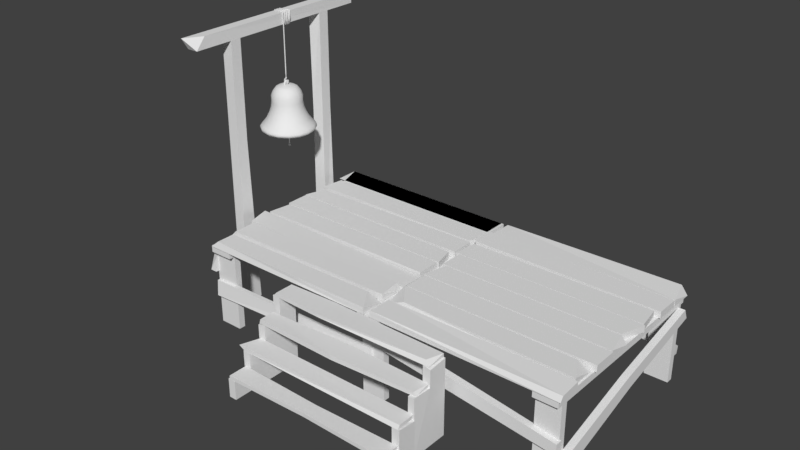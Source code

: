 # Source: Kyl_alusta.blend  (saved by Blender 2.78.0; exported with 4.5.12 LTS)
import bpy
from mathutils import Matrix  # noqa: F401  (used for matrix-valued properties, if any)

bpy.ops.wm.read_factory_settings(use_empty=True)
scene = bpy.context.scene
scene.name = 'Scene'

# ---- collections
col_collection_1 = bpy.data.collections.new('Collection 1'); scene.collection.children.link(col_collection_1)

# ---- world
world_world = bpy.data.worlds.new('World'); scene.world = world_world
world_world.color = (0.05088, 0.05088, 0.05088)
world_world.use_sun_shadow = False
world_world.sun_shadow_jitter_overblur = 0.0
world_world.cycles.sampling_method = 'MANUAL'

# ---- meshes
me_cube_002 = bpy.data.meshes.new('Cube.002')
me_cube_002.from_pydata([(-225.3, 25.0, -8.801), (225.3, 25.0, -4.732), (-225.3, -25.0, -4.732), (211.4, -17.23, 4.732), (225.3, -25.0, -4.732), (-218.7, -25.0, 4.732), (225.3, 25.0, 4.732), (-218.7, 25.0, 4.732), (-87.82, -30.66, 3.888), (-87.82, 31.44, 3.888), (-87.82, 31.44, -3.888), (-87.82, -30.66, -3.888)], [], [(0, 2, 5, 7), (10, 1, 4, 11), (9, 8, 3, 6), (4, 1, 6, 3), (11, 4, 3, 8), (10, 0, 7, 9), (1, 10, 9, 6), (2, 11, 8, 5), (7, 5, 8, 9), (0, 10, 11, 2)])
me_cube_002.use_remesh_preserve_volume = False
me_cube_002.use_remesh_preserve_attributes = False
me_cube_002.use_mirror_vertex_groups = False
me_cube_002.update()
me_cube_001 = bpy.data.meshes.new('Cube.001')
me_cube_001.from_pydata([(229.5, 50.0, 94.56), (229.5, 50.0, 50.0), (-229.5, -50.0, -50.0), (229.5, -50.0, 0.0), (229.5, 100.0, 100.0), (-229.5, -100.0, -50.0), (-229.5, 100.0, -100.0), (209.5, 0.0, -100.0), (229.5, 0.0, -5.067), (-209.5, 0.0, 0.0), (227.4, 0.0, 50.0), (-229.5, 0.0, -100.0), (-229.5, 50.0, -100.0), (229.5, -100.0, -100.0), (229.5, -100.0, -50.0), (229.5, 100.0, -100.0), (209.5, -50.0, -100.0), (209.5, 50.0, 100.0), (229.5, 50.0, -100.0), (-229.5, 100.0, 94.76), (-209.5, -50.0, 0.0), (-209.5, 0.0, 50.0), (-229.5, 50.0, 100.0), (-229.5, -100.0, -100.0), (209.5, -50.0, -50.0), (-209.5, 50.0, 50.0), (-209.5, -50.0, -100.0), (-209.5, -100.0, -100.0), (-209.5, 50.0, 100.0), (-209.5, 100.0, 100.0), (209.5, 50.0, -100.0), (209.5, 100.0, -100.0), (209.5, -100.0, -50.0), (209.5, -100.0, -100.0), (-209.5, 50.0, -100.0), (-209.5, 0.0, -100.0), (-229.5, -50.0, -100.0), (-229.5, 50.0, 50.0), (211.6, 0.0, 50.0), (209.5, 0.0, 0.0), (229.5, -50.0, -50.0), (-229.5, 0.0, 44.76), (-229.5, 0.0, 0.0), (-209.5, 100.0, -100.0), (-209.5, -100.0, -50.0), (209.5, 100.0, 100.0), (-229.5, -50.0, 0.0), (209.5, -50.0, 0.0), (-209.5, -50.0, -50.0), (209.5, 50.0, 50.0), (229.5, 0.0, -100.0), (229.5, -50.0, -100.0)], [], [(34, 28, 22, 12), (31, 30, 17, 45), (16, 33, 32, 24), (7, 38, 49, 30), (16, 47, 39, 7), (34, 25, 21, 35), (20, 26, 35, 9), (27, 26, 48, 44), (48, 26, 36, 2), (35, 11, 12, 34), (44, 48, 2, 5), (29, 28, 34, 43), (33, 13, 14, 32), (32, 14, 40, 24), (47, 3, 8, 39), (49, 1, 18, 30), (31, 15, 18, 30), (25, 37, 41, 21), (28, 29, 19, 22), (30, 18, 0, 17), (26, 27, 23, 36), (45, 4, 15, 31), (24, 40, 51, 16), (17, 0, 4, 45), (27, 44, 5, 23), (35, 11, 42, 9), (16, 51, 13, 33), (43, 34, 12, 6), (20, 46, 36, 26), (30, 18, 50, 7), (21, 41, 11, 35), (9, 42, 46, 20), (26, 36, 11, 35), (34, 12, 37, 25), (39, 8, 50, 7), (7, 50, 51, 16), (16, 51, 3, 47), (38, 10, 1, 49), (29, 43, 6, 19), (7, 50, 10, 38), (19, 6, 12, 22), (23, 5, 2, 36), (46, 42, 11, 36), (12, 11, 41, 37), (51, 50, 8, 3), (50, 18, 1, 10), (51, 40, 14, 13), (15, 4, 0, 18)])
me_cube_001.use_remesh_preserve_volume = False
me_cube_001.use_remesh_preserve_attributes = False
me_cube_001.use_mirror_vertex_groups = False
me_cube_001.update()
me_plane_006 = bpy.data.meshes.new('Plane.006')
me_plane_006.from_pydata([(46.66, 12.5, 6.756), (-49.64, 12.5, 4.43), (50.0, -12.5, 4.43), (-50.0, -12.5, 4.43), (50.0, 12.5, -4.43), (-50.0, 12.5, -4.43), (50.0, -12.5, -4.43), (-50.0, -12.5, -4.43)], [], [(1, 3, 2, 0), (5, 4, 6, 7), (0, 4, 5, 1), (2, 6, 4, 0), (3, 7, 6, 2), (1, 5, 7, 3)])
me_plane_006.use_remesh_preserve_volume = False
me_plane_006.use_remesh_preserve_attributes = False
me_plane_006.use_mirror_vertex_groups = False
me_plane_006.update()
me_plane = bpy.data.meshes.new('Plane')
me_plane.from_pydata([], [], [])
me_plane.use_remesh_preserve_volume = False
me_plane.use_remesh_preserve_attributes = False
me_plane.use_mirror_vertex_groups = False
me_plane.update()
me_plane_003 = bpy.data.meshes.new('Plane.003')
me_plane_003.from_pydata([(-28.22, 100.5, 1677.0), (-28.22, 104.1, 1668.0), (-28.22, 112.9, 1665.0), (-28.22, 121.6, 1668.0), (-28.22, 125.2, 1677.0), (-28.22, 121.6, 1686.0), (-28.22, 112.9, 1689.0), (-28.22, 104.1, 1686.0), (961.8, 100.5, 1677.0), (975.1, 99.95, 1690.0), (961.8, 112.9, 1665.0), (975.1, 125.8, 1664.0), (961.8, 125.2, 1677.0), (961.8, 121.6, 1686.0), (961.8, 112.9, 1689.0), (975.1, 99.95, 1664.0), (975.1, 112.9, 1695.0), (961.8, 104.1, 1668.0), (975.1, 125.8, 1690.0), (961.8, 121.6, 1668.0), (975.1, 131.1, 1677.0), (975.1, 112.9, 1659.0), (975.1, 94.59, 1677.0), (961.8, 104.1, 1686.0), (996.6, 98.48, 1691.0), (996.6, 127.3, 1663.0), (996.6, 98.48, 1663.0), (996.6, 112.9, 1697.0), (996.6, 127.3, 1691.0), (996.6, 133.2, 1677.0), (996.6, 112.9, 1657.0), (996.6, 92.52, 1677.0), (1001.0, 103.0, 1687.0), (1001.0, 122.8, 1667.0), (1001.0, 103.0, 1667.0), (1001.0, 112.9, 1691.0), (1001.0, 122.8, 1687.0), (1001.0, 126.9, 1677.0), (1001.0, 112.9, 1663.0), (1001.0, 98.87, 1677.0), (-1364.0, 97.4, 1676.0), (-1373.0, 105.3, 1685.0), (-1380.0, 109.9, 1673.0), (-1371.0, 102.1, 1664.0), (-1367.0, 100.4, 1683.0), (-1378.0, 109.2, 1680.0), (-1377.0, 107.0, 1666.0), (-1365.0, 98.11, 1668.0), (-232.9, 106.6, 1677.0), (-232.9, 107.7, 1674.0), (-232.9, 110.3, 1673.0), (-232.9, 112.9, 1674.0), (-232.9, 114.0, 1677.0), (-232.9, 112.9, 1680.0), (-232.9, 110.3, 1681.0), (-232.9, 107.7, 1680.0), (-337.6, 102.9, 1684.0), (-337.6, 99.79, 1677.0), (-337.6, 117.7, 1684.0), (-337.6, 110.3, 1688.0), (-337.6, 117.7, 1670.0), (-337.6, 120.8, 1677.0), (-337.6, 102.9, 1670.0), (-337.6, 110.3, 1666.0), (-127.4, 45.82, 1677.0), (-127.4, 50.92, 1651.0), (-127.4, 65.46, 1630.0), (-127.4, 87.21, 1615.0), (-127.4, 112.9, 1610.0), (-127.4, 138.5, 1615.0), (-127.4, 160.3, 1630.0), (-127.4, 174.8, 1651.0), (-127.4, 179.9, 1677.0), (-127.4, 174.8, 1703.0), (-127.4, 160.3, 1724.0), (-127.4, 138.5, 1739.0), (-127.4, 112.9, 1744.0), (-127.4, 87.21, 1739.0), (-127.4, 65.46, 1724.0), (-127.4, 50.92, 1703.0), (-84.56, -75.14, 1677.0), (-84.56, -60.83, 1605.0), (-84.56, -20.08, 1544.0), (-84.56, 40.92, 1503.0), (-84.56, 112.9, 1489.0), (-84.56, 184.8, 1503.0), (-84.56, 245.8, 1544.0), (-84.56, 286.6, 1605.0), (-84.56, 300.9, 1677.0), (-84.56, 286.6, 1749.0), (-84.56, 245.8, 1810.0), (-84.56, 184.8, 1851.0), (-84.56, 112.9, 1865.0), (-84.56, 40.92, 1851.0), (-84.56, -20.08, 1810.0), (-84.56, -60.83, 1749.0), (-106.0, 217.5, 1572.0), (-106.0, 249.5, 1620.0), (-106.0, 8.271, 1782.0), (-106.0, -23.79, 1734.0), (-106.0, 260.8, 1677.0), (-106.0, -35.05, 1677.0), (-106.0, -23.79, 1620.0), (-106.0, 249.5, 1734.0), (-106.0, 8.271, 1572.0), (-106.0, 217.5, 1782.0), (-106.0, 56.26, 1540.0), (-106.0, 169.5, 1814.0), (-106.0, 112.9, 1529.0), (-106.0, 112.9, 1825.0), (-106.0, 169.5, 1540.0), (-106.0, 56.26, 1814.0), (-18.84, -128.5, 1677.0), (-18.84, -110.2, 1585.0), (-18.84, -57.83, 1506.0), (-18.84, 20.49, 1454.0), (-18.84, 112.9, 1436.0), (-18.84, 205.2, 1454.0), (-18.84, 283.6, 1506.0), (-18.84, 335.9, 1585.0), (-18.84, 354.3, 1677.0), (-18.84, 335.9, 1769.0), (-18.84, 283.6, 1848.0), (-18.84, 205.2, 1900.0), (-18.84, 112.9, 1918.0), (-18.84, 20.49, 1900.0), (-18.84, -57.83, 1848.0), (-18.84, -110.2, 1769.0), (55.45, -160.3, 1677.0), (55.45, -139.6, 1572.0), (55.45, -80.33, 1484.0), (55.45, 8.311, 1425.0), (55.45, 112.9, 1404.0), (55.45, 217.4, 1425.0), (55.45, 306.1, 1484.0), (55.45, 365.3, 1572.0), (55.45, 386.1, 1677.0), (55.45, 365.3, 1782.0), (55.45, 306.1, 1870.0), (55.45, 217.4, 1929.0), (55.45, 112.9, 1950.0), (55.45, 8.311, 1929.0), (55.45, -80.33, 1870.0), (55.45, -139.6, 1782.0), (162.6, -160.3, 1677.0), (162.6, -139.6, 1572.0), (162.6, -80.33, 1484.0), (162.6, 8.311, 1425.0), (162.6, 112.9, 1404.0), (162.6, 217.4, 1425.0), (162.6, 306.1, 1484.0), (162.6, 365.3, 1572.0), (162.6, 386.1, 1677.0), (162.6, 365.3, 1782.0), (162.6, 306.1, 1870.0), (162.6, 217.4, 1929.0), (162.6, 112.9, 1950.0), (162.6, 8.311, 1929.0), (162.6, -80.33, 1870.0), (162.6, -139.6, 1782.0), (682.6, -335.7, 1677.0), (682.6, -301.6, 1505.0), (682.6, -204.3, 1360.0), (682.6, -58.8, 1263.0), (682.6, 112.9, 1228.0), (682.6, 284.5, 1263.0), (682.6, 430.1, 1360.0), (682.6, 527.3, 1505.0), (682.6, 561.5, 1677.0), (682.6, 527.3, 1849.0), (682.6, 430.1, 1994.0), (682.6, 284.5, 2091.0), (682.6, 112.9, 2126.0), (682.6, -58.8, 2091.0), (682.6, -204.3, 1994.0), (682.6, -301.6, 1849.0), (264.0, 315.3, 1879.0), (264.0, 222.4, 1942.0), (264.0, 3.309, 1413.0), (264.0, 112.9, 1391.0), (264.0, 112.9, 1963.0), (264.0, 222.4, 1413.0), (264.0, 3.309, 1942.0), (264.0, 315.3, 1475.0), (264.0, -89.57, 1879.0), (264.0, 377.4, 1567.0), (264.0, -151.6, 1787.0), (264.0, 399.2, 1677.0), (264.0, -173.4, 1677.0), (264.0, -151.6, 1567.0), (264.0, 377.4, 1787.0), (264.0, -89.57, 1475.0), (347.5, 335.1, 1899.0), (347.5, -7.394, 1387.0), (347.5, -201.4, 1677.0), (347.5, 233.1, 1967.0), (347.5, 112.9, 1363.0), (347.5, 112.9, 1991.0), (347.5, 233.1, 1387.0), (347.5, -7.395, 1967.0), (347.5, 335.1, 1455.0), (347.5, -109.3, 1899.0), (347.5, 403.2, 1557.0), (347.5, -177.5, 1797.0), (347.5, 427.1, 1677.0), (347.5, -177.5, 1557.0), (347.5, 403.2, 1797.0), (347.5, -109.3, 1455.0), (474.9, 379.0, 1943.0), (474.9, -31.17, 1329.0), (474.9, -263.5, 1677.0), (474.9, 256.9, 2025.0), (474.9, 112.9, 1301.0), (474.9, 112.9, 2053.0), (474.9, 256.9, 1329.0), (474.9, -31.17, 2025.0), (474.9, 379.0, 1411.0), (474.9, -153.3, 1943.0), (474.9, 460.6, 1533.0), (474.9, -234.9, 1821.0), (474.9, 489.3, 1677.0), (474.9, -234.9, 1533.0), (474.9, 460.6, 1821.0), (474.9, -153.3, 1411.0), (578.8, 435.7, 2000.0), (578.8, -61.86, 1255.0), (578.8, -343.7, 1677.0), (578.8, 287.6, 2099.0), (578.8, 112.9, 1220.0), (578.8, 112.9, 2134.0), (578.8, 287.6, 1255.0), (578.8, -61.86, 2099.0), (578.8, 435.7, 1354.0), (578.8, -210.0, 2000.0), (578.8, 534.7, 1502.0), (578.8, -309.0, 1852.0), (578.8, 569.4, 1677.0), (578.8, -309.0, 1502.0), (578.8, 534.7, 1852.0), (578.8, -210.0, 1354.0), (609.4, 457.9, 2022.0), (609.4, -73.85, 1226.0), (609.4, -375.1, 1677.0), (609.4, 299.6, 2128.0), (609.4, 112.9, 1189.0), (609.4, 112.9, 2165.0), (609.4, 299.6, 1226.0), (609.4, -73.85, 2128.0), (609.4, 457.9, 1332.0), (609.4, -232.1, 2022.0), (609.4, 563.7, 1490.0), (609.4, -337.9, 1864.0), (609.4, 600.8, 1677.0), (609.4, -337.9, 1490.0), (609.4, 563.7, 1864.0), (609.4, -232.1, 1332.0), (646.0, 456.8, 2021.0), (646.0, -73.28, 1228.0), (646.0, -373.6, 1677.0), (646.0, 299.0, 2126.0), (646.0, 112.9, 1191.0), (646.0, 112.9, 2163.0), (646.0, 299.0, 1228.0), (646.0, -73.28, 2126.0), (646.0, 456.8, 1333.0), (646.0, -231.1, 2021.0), (646.0, 562.3, 1491.0), (646.0, -336.5, 1863.0), (646.0, 599.3, 1677.0), (646.0, -336.5, 1491.0), (646.0, 562.3, 1863.0), (646.0, -231.1, 1333.0), (15.67, 70.08, 1677.0), (15.67, 73.33, 1661.0), (15.67, 82.61, 1647.0), (15.67, 96.49, 1637.0), (15.67, 112.9, 1634.0), (15.67, 129.2, 1637.0), (15.67, 143.1, 1647.0), (15.67, 152.4, 1661.0), (15.67, 155.7, 1677.0), (15.67, 152.4, 1693.0), (15.67, 143.1, 1707.0), (15.67, 129.2, 1717.0), (15.67, 112.9, 1720.0), (15.67, 96.49, 1717.0), (15.67, 82.61, 1707.0), (15.67, 73.33, 1693.0), (43.02, -7.116, 1677.0), (43.02, 2.017, 1631.0), (43.02, 28.03, 1592.0), (43.02, 66.95, 1566.0), (43.02, 112.9, 1557.0), (43.02, 158.8, 1566.0), (43.02, 197.7, 1592.0), (43.02, 223.7, 1631.0), (43.02, 232.8, 1677.0), (43.02, 223.7, 1723.0), (43.02, 197.7, 1762.0), (43.02, 158.8, 1788.0), (43.02, 112.9, 1797.0), (43.02, 66.95, 1788.0), (43.02, 28.03, 1762.0), (43.02, 2.017, 1723.0), (29.34, 179.6, 1610.0), (29.34, 200.1, 1641.0), (29.34, 46.12, 1744.0), (29.34, 25.65, 1713.0), (29.34, 207.3, 1677.0), (29.34, 18.47, 1677.0), (29.34, 25.65, 1641.0), (29.34, 200.1, 1713.0), (29.34, 46.12, 1610.0), (29.34, 179.6, 1744.0), (29.34, 76.74, 1590.0), (29.34, 149.0, 1764.0), (29.34, 112.9, 1583.0), (29.34, 112.9, 1771.0), (29.34, 149.0, 1590.0), (29.34, 76.74, 1764.0), (84.96, -41.19, 1677.0), (84.96, -29.46, 1618.0), (84.96, 3.935, 1568.0), (84.96, 53.91, 1535.0), (84.96, 112.9, 1523.0), (84.96, 171.8, 1535.0), (84.96, 221.8, 1568.0), (84.96, 255.2, 1618.0), (84.96, 266.9, 1677.0), (84.96, 255.2, 1736.0), (84.96, 221.8, 1786.0), (84.96, 171.8, 1819.0), (84.96, 112.9, 1831.0), (84.96, 53.91, 1819.0), (84.96, 3.935, 1786.0), (84.96, -29.46, 1736.0), (132.4, -61.49, 1677.0), (132.4, -48.22, 1610.0), (132.4, -10.42, 1554.0), (132.4, 46.14, 1516.0), (132.4, 112.9, 1503.0), (132.4, 179.6, 1516.0), (132.4, 236.2, 1554.0), (132.4, 274.0, 1610.0), (132.4, 287.2, 1677.0), (132.4, 274.0, 1744.0), (132.4, 236.2, 1800.0), (132.4, 179.6, 1838.0), (132.4, 112.9, 1851.0), (132.4, 46.14, 1838.0), (132.4, -10.42, 1800.0), (132.4, -48.22, 1744.0), (200.7, -61.49, 1677.0), (200.7, -48.22, 1610.0), (200.7, -10.42, 1554.0), (200.7, 46.14, 1516.0), (200.7, 112.9, 1503.0), (200.7, 179.6, 1516.0), (200.7, 236.2, 1554.0), (200.7, 274.0, 1610.0), (200.7, 287.2, 1677.0), (200.7, 274.0, 1744.0), (200.7, 236.2, 1800.0), (200.7, 179.6, 1838.0), (200.7, 112.9, 1851.0), (200.7, 46.14, 1838.0), (200.7, -10.42, 1800.0), (200.7, -48.22, 1744.0), (532.6, -223.5, 1677.0), (532.6, -197.9, 1548.0), (532.6, -125.0, 1439.0), (532.6, -15.86, 1366.0), (532.6, 112.9, 1341.0), (532.6, 241.6, 1366.0), (532.6, 350.7, 1439.0), (532.6, 423.6, 1548.0), (532.6, 449.3, 1677.0), (532.6, 423.6, 1806.0), (532.6, 350.7, 1915.0), (532.6, 241.6, 1988.0), (532.6, 112.9, 2013.0), (532.6, -15.86, 1988.0), (532.6, -125.0, 1915.0), (532.6, -197.9, 1806.0), (265.5, 242.1, 1806.0), (265.5, 182.8, 1846.0), (265.5, 42.95, 1508.0), (265.5, 112.9, 1494.0), (265.5, 112.9, 1860.0), (265.5, 182.8, 1508.0), (265.5, 42.95, 1846.0), (265.5, 242.1, 1548.0), (265.5, -16.32, 1806.0), (265.5, 281.7, 1607.0), (265.5, -55.93, 1747.0), (265.5, 295.6, 1677.0), (265.5, -69.83, 1677.0), (265.5, -55.93, 1607.0), (265.5, 281.7, 1747.0), (265.5, -16.32, 1548.0), (318.7, 254.7, 1819.0), (318.7, 36.12, 1492.0), (318.7, -87.68, 1677.0), (318.7, 189.6, 1862.0), (318.7, 112.9, 1476.0), (318.7, 112.9, 1878.0), (318.7, 189.6, 1492.0), (318.7, 36.12, 1862.0), (318.7, 254.7, 1535.0), (318.7, -28.94, 1819.0), (318.7, 298.2, 1600.0), (318.7, -72.42, 1754.0), (318.7, 313.4, 1677.0), (318.7, -72.42, 1600.0), (318.7, 298.2, 1754.0), (318.7, -28.94, 1535.0), (400.0, 282.7, 1847.0), (400.0, 20.94, 1455.0), (400.0, -127.3, 1677.0), (400.0, 204.8, 1899.0), (400.0, 112.9, 1437.0), (400.0, 112.9, 1917.0), (400.0, 204.8, 1455.0), (400.0, 20.94, 1899.0), (400.0, 282.7, 1507.0), (400.0, -56.98, 1847.0), (400.0, 334.8, 1585.0), (400.0, -109.1, 1769.0), (400.0, 353.1, 1677.0), (400.0, -109.1, 1585.0), (400.0, 334.8, 1769.0), (400.0, -56.98, 1507.0), (466.3, 318.9, 1883.0), (466.3, 1.363, 1408.0), (466.3, -178.5, 1677.0), (466.3, 224.4, 1946.0), (466.3, 112.9, 1386.0), (466.3, 112.9, 1968.0), (466.3, 224.4, 1408.0), (466.3, 1.363, 1946.0), (466.3, 318.9, 1471.0), (466.3, -93.17, 1883.0), (466.3, 382.1, 1566.0), (466.3, -156.3, 1789.0), (466.3, 404.2, 1677.0), (466.3, -156.3, 1566.0), (466.3, 382.1, 1789.0), (466.3, -93.16, 1471.0), (485.9, 321.9, 1886.0), (485.9, -0.2645, 1404.0), (485.9, -182.8, 1677.0), (485.9, 226.0, 1950.0), (485.9, 112.9, 1381.0), (485.9, 112.9, 1973.0), (485.9, 226.0, 1404.0), (485.9, -0.2648, 1950.0), (485.9, 321.9, 1468.0), (485.9, -96.17, 1886.0), (485.9, 386.0, 1564.0), (485.9, -160.3, 1790.0), (485.9, 408.5, 1677.0), (485.9, -160.3, 1564.0), (485.9, 386.0, 1790.0), (485.9, -96.17, 1468.0), (509.2, 332.4, 1897.0), (509.2, -5.927, 1390.0), (509.2, -197.6, 1677.0), (509.2, 231.7, 1964.0), (509.2, 112.9, 1367.0), (509.2, 112.9, 1987.0), (509.2, 231.7, 1390.0), (509.2, -5.927, 1964.0), (509.2, 332.4, 1458.0), (509.2, -106.6, 1897.0), (509.2, 399.7, 1558.0), (509.2, -173.9, 1796.0), (509.2, 423.3, 1677.0), (509.2, -173.9, 1558.0), (509.2, 399.7, 1796.0), (509.2, -106.6, 1458.0), (-206.4, 99.43, 1684.0), (-218.9, 113.0, 1684.0), (-233.3, 120.4, 1684.0), (-252.6, 124.0, 1684.0), (-194.5, 93.24, 1684.0), (-181.4, 95.53, 1684.0), (-166.4, 119.2, 1684.0), (-168.3, 105.4, 1684.0), (-175.2, 136.9, 1684.0), (-203.2, 146.5, 1684.0), (-214.2, 149.8, 1684.0), (-214.7, 157.3, 1684.0), (-205.7, 161.5, 1684.0), (-183.7, 161.7, 1684.0), (-160.0, 157.1, 1684.0), (-140.5, 139.9, 1684.0), (-132.2, 116.2, 1684.0), (-138.9, 86.38, 1684.0), (-153.8, 72.37, 1684.0), (-173.6, 62.49, 1684.0), (-191.7, 61.81, 1684.0), (-214.2, 69.15, 1684.0), (-225.0, 82.24, 1684.0), (-233.0, 94.64, 1684.0), (-241.1, 98.09, 1684.0), (-249.6, 96.25, 1684.0), (-206.4, 99.43, 1670.0), (-218.9, 113.0, 1670.0), (-233.3, 120.4, 1670.0), (-252.6, 124.0, 1670.0), (-194.5, 93.24, 1670.0), (-181.4, 95.53, 1670.0), (-166.4, 119.2, 1670.0), (-168.3, 105.4, 1670.0), (-175.2, 136.9, 1670.0), (-203.2, 146.5, 1670.0), (-214.2, 149.8, 1670.0), (-214.7, 157.3, 1670.0), (-205.7, 161.5, 1670.0), (-183.7, 161.7, 1670.0), (-160.0, 157.1, 1670.0), (-140.5, 139.9, 1670.0), (-132.2, 116.2, 1670.0), (-138.9, 86.38, 1670.0), (-153.8, 72.37, 1670.0), (-173.6, 62.49, 1670.0), (-191.7, 61.81, 1670.0), (-214.2, 69.15, 1670.0), (-225.0, 82.24, 1670.0), (-233.0, 94.64, 1670.0), (-241.1, 98.09, 1670.0), (-249.6, 96.25, 1670.0), (-157.4, 160.4, 1677.0), (-136.4, 141.9, 1677.0), (-164.6, 119.7, 1677.0), (-174.0, 138.5, 1677.0), (-227.2, 79.93, 1677.0), (-235.9, 93.27, 1677.0), (-207.0, 98.68, 1677.0), (-194.4, 92.05, 1677.0), (-127.5, 116.5, 1677.0), (-203.8, 148.7, 1677.0), (-244.5, 96.97, 1677.0), (-220.5, 113.3, 1677.0), (-134.6, 84.38, 1677.0), (-215.6, 152.5, 1677.0), (-249.6, 95.0, 1677.0), (-236.1, 121.3, 1677.0), (-150.7, 69.32, 1677.0), (-216.1, 160.7, 1677.0), (-252.8, 124.9, 1677.0), (-171.9, 58.7, 1677.0), (-206.5, 165.1, 1677.0), (-180.3, 94.52, 1677.0), (-191.4, 57.96, 1677.0), (-182.8, 165.4, 1677.0), (-166.6, 105.1, 1677.0), (-215.6, 65.86, 1677.0), (521.8, 59.99, 1678.0), (499.4, 82.34, 1678.0), (491.2, 112.9, 1678.0), (499.4, 143.4, 1678.0), (521.8, 165.7, 1678.0), (552.3, 51.81, 1678.0), (537.0, 59.99, 1705.0), (525.8, 82.34, 1724.0), (521.8, 112.9, 1731.0), (525.8, 143.4, 1724.0), (537.0, 165.7, 1705.0), (567.5, 59.99, 1705.0), (578.7, 82.34, 1724.0), (582.8, 112.9, 1731.0), (578.7, 143.4, 1724.0), (567.5, 165.7, 1705.0), (582.8, 59.99, 1678.0), (605.2, 82.34, 1678.0), (613.3, 112.9, 1678.0), (605.2, 143.4, 1678.0), (582.8, 165.7, 1678.0), (552.3, 173.9, 1678.0), (567.5, 59.99, 1652.0), (578.7, 82.34, 1632.0), (582.8, 112.9, 1625.0), (578.7, 143.4, 1632.0), (567.5, 165.7, 1652.0), (537.0, 59.99, 1652.0), (525.8, 82.34, 1632.0), (521.8, 112.9, 1625.0), (525.8, 143.4, 1632.0), (537.0, 165.7, 1652.0), (-126.2, 112.9, 1741.0), (-126.2, 100.7, 1737.0), (-126.2, 94.22, 1726.0), (-126.2, 96.47, 1713.0), (-126.2, 106.4, 1705.0), (-126.2, 119.3, 1705.0), (-126.2, 129.3, 1713.0), (-126.2, 131.5, 1726.0), (-126.2, 125.0, 1737.0), (-174.0, 112.9, 1733.0), (-171.7, 100.7, 1729.0), (-166.1, 94.22, 1719.0), (-159.8, 96.47, 1708.0), (-155.6, 106.4, 1701.0), (-155.6, 119.3, 1701.0), (-159.8, 129.3, 1708.0), (-166.1, 131.5, 1719.0), (-171.7, 125.0, 1729.0), (-197.5, 112.9, 1709.0), (-193.7, 100.7, 1707.0), (-184.0, 94.22, 1701.0), (-172.9, 96.47, 1695.0), (-165.7, 106.4, 1691.0), (-165.7, 119.3, 1691.0), (-172.9, 129.3, 1695.0), (-184.0, 131.5, 1701.0), (-193.7, 125.0, 1707.0), (-206.1, 112.9, 1677.0), (-201.7, 100.7, 1677.0), (-190.5, 94.22, 1677.0), (-177.7, 96.47, 1677.0), (-169.4, 106.4, 1677.0), (-169.4, 119.3, 1677.0), (-177.7, 129.3, 1677.0), (-190.5, 131.5, 1677.0), (-201.7, 125.0, 1677.0), (-197.5, 112.9, 1645.0), (-193.7, 100.7, 1647.0), (-184.0, 94.22, 1653.0), (-172.9, 96.47, 1659.0), (-165.7, 106.4, 1663.0), (-165.7, 119.3, 1663.0), (-172.9, 129.3, 1659.0), (-184.0, 131.5, 1653.0), (-193.7, 125.0, 1647.0), (-174.0, 112.9, 1621.0), (-171.7, 100.7, 1625.0), (-166.1, 94.22, 1635.0), (-159.8, 96.47, 1646.0), (-155.6, 106.4, 1653.0), (-155.6, 119.3, 1653.0), (-159.8, 129.3, 1646.0), (-166.1, 131.5, 1635.0), (-171.7, 125.0, 1625.0), (-126.2, 112.9, 1613.0), (-126.2, 100.7, 1617.0), (-126.2, 94.22, 1628.0), (-126.2, 96.47, 1641.0), (-126.2, 106.4, 1649.0), (-126.2, 119.3, 1649.0), (-126.2, 129.3, 1641.0), (-126.2, 131.5, 1628.0), (-126.2, 125.0, 1617.0), (-1316.0, 102.3, 1679.0), (-1323.0, 112.1, 1687.0), (-1329.0, 118.3, 1675.0), (-1321.0, 108.5, 1667.0), (-1318.0, 105.9, 1686.0), (-1327.0, 117.2, 1683.0), (-1326.0, 114.7, 1668.0), (-1317.0, 103.4, 1671.0), (-1358.0, 103.3, 1670.0), (-1364.0, 116.5, 1669.0), (-1365.0, 117.3, 1684.0), (-1358.0, 104.1, 1685.0), (-1361.0, 109.7, 1667.0), (-1366.0, 119.6, 1676.0), (-1362.0, 110.9, 1688.0), (-1356.0, 101.0, 1678.0), (-1366.0, -87.65, 1660.0), (-1377.0, -92.86, 1668.0), (-1382.0, -99.44, 1656.0), (-1371.0, -94.23, 1648.0), (-1370.0, -88.89, 1667.0), (-1382.0, -97.22, 1664.0), (-1378.0, -98.2, 1650.0), (-1366.0, -89.87, 1653.0), (-1363.0, 10.55, 1626.0), (-1370.0, 20.19, 1634.0), (-1377.0, 25.57, 1622.0), (-1370.0, 15.93, 1613.0), (-1365.0, 14.26, 1632.0), (-1375.0, 24.88, 1630.0), (-1375.0, 21.87, 1615.0), (-1365.0, 11.25, 1618.0), (-1365.0, 93.24, 1633.0), (-1371.0, 104.6, 1640.0), (-1378.0, 108.4, 1628.0), (-1372.0, 97.03, 1621.0), (-1366.0, 98.13, 1639.0), (-1376.0, 108.8, 1636.0), (-1376.0, 103.5, 1622.0), (-1367.0, 92.79, 1625.0), (-1258.0, 121.1, 1645.0), (-1251.0, 127.5, 1656.0), (-1243.0, 135.7, 1646.0), (-1251.0, 129.3, 1635.0), (-1256.0, 122.6, 1653.0), (-1245.0, 132.9, 1654.0), (-1246.0, 134.2, 1639.0), (-1256.0, 123.9, 1638.0), (-1167.0, 107.7, 1660.0), (-1157.0, 105.6, 1671.0), (-1146.0, 107.3, 1662.0), (-1155.0, 109.4, 1650.0), (-1164.0, 106.3, 1667.0), (-1149.0, 106.0, 1669.0), (-1148.0, 108.7, 1654.0), (-1163.0, 109.0, 1653.0), (-1160.0, -73.53, 1658.0), (-1156.0, -82.74, 1669.0), (-1146.0, -88.61, 1659.0), (-1150.0, -79.41, 1649.0), (-1160.0, -76.92, 1665.0), (-1150.0, -87.58, 1666.0), (-1146.0, -85.22, 1652.0), (-1156.0, -74.56, 1651.0), (-1169.0, -102.5, 1660.0), (-1165.0, -112.9, 1669.0), (-1155.0, -117.7, 1659.0), (-1160.0, -107.3, 1650.0), (-1169.0, -106.7, 1667.0), (-1159.0, -117.5, 1666.0), (-1155.0, -113.5, 1652.0), (-1166.0, -102.7, 1653.0), (-1338.0, -99.19, 1663.0), (-1349.0, -105.2, 1671.0), (-1353.0, -113.9, 1659.0), (-1342.0, -107.9, 1651.0), (-1342.0, -100.4, 1669.0), (-1353.0, -110.7, 1667.0), (-1348.0, -112.7, 1653.0), (-1338.0, -102.3, 1655.0), (-1365.0, -95.31, 1620.0), (-1368.0, -91.97, 1634.0), (-1383.0, -91.78, 1631.0), (-1380.0, -95.12, 1617.0), (-1364.0, -93.68, 1627.0), (-1376.0, -91.18, 1635.0), (-1384.0, -93.41, 1623.0), (-1372.0, -95.91, 1615.0), (-1363.0, 10.55, 1586.0), (-1370.0, 20.19, 1595.0), (-1377.0, 25.57, 1582.0), (-1370.0, 15.93, 1574.0), (-1365.0, 14.26, 1593.0), (-1375.0, 24.88, 1590.0), (-1375.0, 21.87, 1576.0), (-1365.0, 11.25, 1578.0), (-1365.0, 93.24, 1598.0), (-1371.0, 104.6, 1605.0), (-1378.0, 108.4, 1593.0), (-1372.0, 97.03, 1585.0), (-1366.0, 98.13, 1604.0), (-1376.0, 108.8, 1600.0), (-1376.0, 103.5, 1586.0), (-1367.0, 92.79, 1590.0), (-1258.0, 121.1, 1606.0), (-1251.0, 127.5, 1617.0), (-1243.0, 135.7, 1607.0), (-1251.0, 129.3, 1596.0), (-1256.0, 122.6, 1614.0), (-1245.0, 132.9, 1614.0), (-1246.0, 134.2, 1599.0), (-1256.0, 123.9, 1599.0), (-1167.0, 107.7, 1620.0), (-1157.0, 105.6, 1632.0), (-1146.0, 107.3, 1622.0), (-1155.0, 109.4, 1611.0), (-1164.0, 106.3, 1628.0), (-1149.0, 106.0, 1629.0), (-1148.0, 108.7, 1615.0), (-1163.0, 109.0, 1613.0), (-1159.0, -24.33, 1626.0), (-1155.0, -33.54, 1637.0), (-1145.0, -39.41, 1628.0), (-1149.0, -30.2, 1617.0), (-1159.0, -27.72, 1634.0), (-1149.0, -38.38, 1635.0), (-1145.0, -36.02, 1620.0), (-1155.0, -25.36, 1619.0), (-1166.0, -104.1, 1620.0), (-1159.0, -113.3, 1630.0), (-1149.0, -116.1, 1620.0), (-1156.0, -106.9, 1610.0), (-1165.0, -108.1, 1627.0), (-1153.0, -116.7, 1627.0), (-1150.0, -112.1, 1613.0), (-1162.0, -103.6, 1613.0), (-1338.0, -99.19, 1623.0), (-1349.0, -105.2, 1631.0), (-1353.0, -113.9, 1620.0), (-1342.0, -107.9, 1612.0), (-1342.0, -100.4, 1630.0), (-1353.0, -110.7, 1627.0), (-1348.0, -112.7, 1613.0), (-1338.0, -102.3, 1616.0), (-1366.0, -87.42, 1590.0), (-1377.0, -92.94, 1598.0), (-1382.0, -99.67, 1586.0), (-1371.0, -94.15, 1578.0), (-1370.0, -88.79, 1596.0), (-1382.0, -97.45, 1593.0), (-1378.0, -98.3, 1579.0), (-1366.0, -89.64, 1582.0), (-1363.0, 10.55, 1549.0), (-1370.0, 20.19, 1557.0), (-1377.0, 25.57, 1545.0), (-1370.0, 15.93, 1537.0), (-1365.0, 14.26, 1555.0), (-1375.0, 24.88, 1553.0), (-1375.0, 21.87, 1538.0), (-1365.0, 11.25, 1541.0), (-1365.0, 93.24, 1546.0), (-1371.0, 104.6, 1553.0), (-1378.0, 108.4, 1540.0), (-1372.0, 97.03, 1533.0), (-1366.0, 98.13, 1552.0), (-1376.0, 108.8, 1548.0), (-1376.0, 103.5, 1534.0), (-1367.0, 92.79, 1538.0), (-1258.0, 121.1, 1569.0), (-1251.0, 127.5, 1580.0), (-1243.0, 135.7, 1569.0), (-1251.0, 129.3, 1559.0), (-1256.0, 122.6, 1576.0), (-1245.0, 132.9, 1577.0), (-1246.0, 134.2, 1562.0), (-1256.0, 123.9, 1561.0), (-1167.0, 107.7, 1583.0), (-1157.0, 105.6, 1594.0), (-1146.0, 107.3, 1585.0), (-1155.0, 109.4, 1574.0), (-1164.0, 106.3, 1590.0), (-1149.0, 106.0, 1592.0), (-1148.0, 108.7, 1577.0), (-1163.0, 109.0, 1576.0), (-1151.0, -24.33, 1593.0), (-1147.0, -33.54, 1604.0), (-1137.0, -39.41, 1594.0), (-1141.0, -30.2, 1584.0), (-1151.0, -27.72, 1600.0), (-1141.0, -38.38, 1601.0), (-1137.0, -36.02, 1587.0), (-1147.0, -25.36, 1586.0), (-1169.0, -101.9, 1583.0), (-1165.0, -112.7, 1593.0), (-1156.0, -118.3, 1582.0), (-1160.0, -107.5, 1573.0), (-1169.0, -106.1, 1590.0), (-1160.0, -117.7, 1589.0), (-1156.0, -114.1, 1576.0), (-1165.0, -102.5, 1576.0), (-1338.0, -99.19, 1586.0), (-1349.0, -105.2, 1594.0), (-1353.0, -113.9, 1583.0), (-1342.0, -107.9, 1574.0), (-1342.0, -100.4, 1592.0), (-1353.0, -110.7, 1590.0), (-1348.0, -112.7, 1576.0), (-1338.0, -102.3, 1578.0), (-1366.0, -90.32, 1544.0), (-1370.0, -89.11, 1558.0), (-1382.0, -96.77, 1555.0), (-1378.0, -97.98, 1541.0), (-1365.0, -88.13, 1552.0), (-1377.0, -92.69, 1560.0), (-1383.0, -98.96, 1548.0), (-1371.0, -94.4, 1540.0), (-1363.0, 10.55, 1509.0), (-1370.0, 20.19, 1518.0), (-1377.0, 25.57, 1506.0), (-1370.0, 15.93, 1497.0), (-1365.0, 14.26, 1516.0), (-1375.0, 24.88, 1513.0), (-1375.0, 21.87, 1499.0), (-1365.0, 11.25, 1501.0), (-1365.0, 93.24, 1519.0), (-1371.0, 104.6, 1526.0), (-1378.0, 108.4, 1514.0), (-1372.0, 97.03, 1506.0), (-1366.0, 98.13, 1525.0), (-1376.0, 108.8, 1521.0), (-1376.0, 103.5, 1507.0), (-1367.0, 92.79, 1511.0), (-1258.0, 121.1, 1539.0), (-1251.0, 127.5, 1550.0), (-1243.0, 135.7, 1540.0), (-1251.0, 129.3, 1529.0), (-1256.0, 122.6, 1547.0), (-1245.0, 132.9, 1548.0), (-1246.0, 134.2, 1533.0), (-1256.0, 123.9, 1532.0), (-1167.0, 107.7, 1543.0), (-1157.0, 105.6, 1555.0), (-1146.0, 107.3, 1546.0), (-1155.0, 109.4, 1534.0), (-1164.0, 106.3, 1551.0), (-1149.0, 106.0, 1552.0), (-1148.0, 108.7, 1538.0), (-1163.0, 109.0, 1536.0), (-1142.0, -24.33, 1545.0), (-1137.0, -33.54, 1555.0), (-1127.0, -39.41, 1546.0), (-1132.0, -30.2, 1535.0), (-1142.0, -27.72, 1552.0), (-1131.0, -38.38, 1553.0), (-1128.0, -36.02, 1539.0), (-1138.0, -25.36, 1538.0), (-1169.0, -102.2, 1544.0), (-1165.0, -112.8, 1553.0), (-1155.0, -118.0, 1543.0), (-1160.0, -107.4, 1533.0), (-1169.0, -106.4, 1551.0), (-1159.0, -117.6, 1550.0), (-1156.0, -113.8, 1536.0), (-1165.0, -102.6, 1537.0), (-1338.0, -99.19, 1546.0), (-1349.0, -105.2, 1555.0), (-1353.0, -113.9, 1543.0), (-1342.0, -107.9, 1535.0), (-1342.0, -100.4, 1553.0), (-1353.0, -110.7, 1551.0), (-1348.0, -112.7, 1537.0), (-1338.0, -102.3, 1539.0), (-1366.0, -54.51, 1559.0), (-1368.0, -52.0, 1561.0), (-1369.0, -50.6, 1558.0), (-1367.0, -53.11, 1555.0), (-1366.0, -53.54, 1560.0), (-1369.0, -50.78, 1560.0), (-1369.0, -51.57, 1556.0), (-1366.0, -54.33, 1557.0), (3631.0, -113.3, 2521.0), (3631.0, -100.0, 2832.0), (3631.0, 100.0, 2541.0), (3631.0, 100.0, 2832.0), (-1170.0, -100.0, 2588.0), (-1170.0, -100.0, 2832.0), (-1170.0, 100.0, 2632.0), (-1170.0, 100.0, 2832.0), (598.2, 100.0, 2632.0), (598.2, 100.0, 2832.0), (598.2, -100.0, 2832.0), (598.2, -100.0, 2610.0), (-1365.0, -89.5, 185.7), (-1165.0, -100.0, 7.209e-12), (-1365.0, 100.0, 7.209e-12), (-1165.0, 100.0, 7.209e-12), (-1365.0, -100.0, 3658.0), (-1165.0, -100.0, 3536.0), (-1365.0, 89.5, 3350.0), (-1165.0, 100.0, 3536.0), (3631.0, -115.7, 593.9), (3631.0, -115.7, 840.9), (3631.0, 131.4, 593.9), (3631.0, 100.0, 809.5), (-1170.0, -100.0, 609.5), (-1170.0, -97.09, 861.1), (-1170.0, 100.0, 609.5), (-1170.0, 100.0, 809.5), (598.2, 100.0, 609.5), (598.2, 100.0, 809.5), (598.2, -98.54, 835.3), (598.2, -100.0, 609.5)], [], [(0, 8, 23, 7), (6, 14, 13, 5), (4, 12, 19, 3), (2, 10, 17, 1), (7, 23, 14, 6), (5, 13, 12, 4), (3, 19, 10, 2), (1, 17, 8, 0), (8, 17, 15, 22), (10, 19, 11, 21), (14, 23, 9, 16), (13, 14, 16, 18), (17, 10, 21, 15), (19, 12, 20, 11), (12, 13, 18, 20), (23, 8, 22, 9), (15, 21, 30, 26), (11, 20, 29, 25), (9, 22, 31, 24), (20, 18, 28, 29), (22, 15, 26, 31), (21, 11, 25, 30), (16, 9, 24, 27), (18, 16, 27, 28), (26, 30, 38, 34), (28, 27, 35, 36), (30, 25, 33, 38), (24, 31, 39, 32), (31, 26, 34, 39), (27, 24, 32, 35), (29, 28, 36, 37), (25, 29, 37, 33), (36, 39, 34, 37), (35, 32, 39, 36), (38, 33, 37, 34), (57, 48, 55, 56), (59, 54, 53, 58), (61, 52, 51, 60), (63, 50, 49, 62), (56, 55, 54, 59), (58, 53, 52, 61), (60, 51, 50, 63), (62, 49, 48, 57), (660, 62, 57, 653), (659, 60, 63, 656), (658, 58, 61, 655), (657, 56, 59, 654), (656, 63, 62, 660), (655, 61, 60, 659), (654, 59, 58, 658), (653, 57, 56, 657), (97, 87, 86, 96), (99, 95, 94, 98), (100, 88, 87, 97), (102, 81, 80, 101), (101, 80, 95, 99), (103, 89, 88, 100), (104, 82, 81, 102), (105, 90, 89, 103), (106, 83, 82, 104), (107, 91, 90, 105), (108, 84, 83, 106), (109, 92, 91, 107), (110, 85, 84, 108), (111, 93, 92, 109), (96, 86, 85, 110), (98, 94, 93, 111), (78, 98, 111, 77), (70, 96, 110, 69), (77, 111, 109, 76), (69, 110, 108, 68), (76, 109, 107, 75), (68, 108, 106, 67), (75, 107, 105, 74), (67, 106, 104, 66), (74, 105, 103, 73), (66, 104, 102, 65), (73, 103, 100, 72), (64, 101, 99, 79), (65, 102, 101, 64), (72, 100, 97, 71), (79, 99, 98, 78), (71, 97, 96, 70), (93, 125, 124, 92), (86, 118, 117, 85), (94, 126, 125, 93), (87, 119, 118, 86), (95, 127, 126, 94), (88, 120, 119, 87), (81, 113, 112, 80), (80, 112, 127, 95), (89, 121, 120, 88), (82, 114, 113, 81), (90, 122, 121, 89), (83, 115, 114, 82), (91, 123, 122, 90), (84, 116, 115, 83), (92, 124, 123, 91), (85, 117, 116, 84), (113, 129, 128, 112), (112, 128, 143, 127), (121, 137, 136, 120), (114, 130, 129, 113), (122, 138, 137, 121), (115, 131, 130, 114), (123, 139, 138, 122), (116, 132, 131, 115), (124, 140, 139, 123), (117, 133, 132, 116), (125, 141, 140, 124), (118, 134, 133, 117), (126, 142, 141, 125), (119, 135, 134, 118), (127, 143, 142, 126), (120, 136, 135, 119), (134, 150, 149, 133), (142, 158, 157, 141), (135, 151, 150, 134), (143, 159, 158, 142), (136, 152, 151, 135), (129, 145, 144, 128), (128, 144, 159, 143), (137, 153, 152, 136), (130, 146, 145, 129), (138, 154, 153, 137), (131, 147, 146, 130), (139, 155, 154, 138), (132, 148, 147, 131), (140, 156, 155, 139), (133, 149, 148, 132), (141, 157, 156, 140), (259, 171, 170, 256), (260, 164, 163, 257), (261, 172, 171, 259), (262, 165, 164, 260), (263, 173, 172, 261), (264, 166, 165, 262), (265, 174, 173, 263), (266, 167, 166, 264), (267, 175, 174, 265), (268, 168, 167, 266), (269, 161, 160, 258), (258, 160, 175, 267), (270, 169, 168, 268), (271, 162, 161, 269), (256, 170, 169, 270), (257, 163, 162, 271), (147, 178, 191, 146), (154, 176, 190, 153), (146, 191, 189, 145), (153, 190, 187, 152), (144, 188, 186, 159), (145, 189, 188, 144), (152, 187, 185, 151), (159, 186, 184, 158), (151, 185, 183, 150), (158, 184, 182, 157), (150, 183, 181, 149), (157, 182, 180, 156), (149, 181, 179, 148), (156, 180, 177, 155), (148, 179, 178, 147), (155, 177, 176, 154), (178, 193, 207, 191), (176, 192, 206, 190), (191, 207, 205, 189), (190, 206, 204, 187), (188, 194, 203, 186), (189, 205, 194, 188), (187, 204, 202, 185), (186, 203, 201, 184), (185, 202, 200, 183), (184, 201, 199, 182), (183, 200, 198, 181), (182, 199, 197, 180), (181, 198, 196, 179), (180, 197, 195, 177), (179, 196, 193, 178), (177, 195, 192, 176), (193, 209, 223, 207), (192, 208, 222, 206), (207, 223, 221, 205), (206, 222, 220, 204), (194, 210, 219, 203), (205, 221, 210, 194), (204, 220, 218, 202), (203, 219, 217, 201), (202, 218, 216, 200), (201, 217, 215, 199), (200, 216, 214, 198), (199, 215, 213, 197), (198, 214, 212, 196), (197, 213, 211, 195), (196, 212, 209, 193), (195, 211, 208, 192), (209, 225, 239, 223), (208, 224, 238, 222), (223, 239, 237, 221), (222, 238, 236, 220), (210, 226, 235, 219), (221, 237, 226, 210), (220, 236, 234, 218), (219, 235, 233, 217), (218, 234, 232, 216), (217, 233, 231, 215), (216, 232, 230, 214), (215, 231, 229, 213), (214, 230, 228, 212), (213, 229, 227, 211), (212, 228, 225, 209), (211, 227, 224, 208), (225, 241, 255, 239), (224, 240, 254, 238), (239, 255, 253, 237), (238, 254, 252, 236), (226, 242, 251, 235), (237, 253, 242, 226), (236, 252, 250, 234), (235, 251, 249, 233), (234, 250, 248, 232), (233, 249, 247, 231), (232, 248, 246, 230), (231, 247, 245, 229), (230, 246, 244, 228), (229, 245, 243, 227), (228, 244, 241, 225), (227, 243, 240, 224), (241, 257, 271, 255), (240, 256, 270, 254), (255, 271, 269, 253), (254, 270, 268, 252), (242, 258, 267, 251), (253, 269, 258, 242), (252, 268, 266, 250), (251, 267, 265, 249), (250, 266, 264, 248), (249, 265, 263, 247), (248, 264, 262, 246), (247, 263, 261, 245), (246, 262, 260, 244), (245, 261, 259, 243), (244, 260, 257, 241), (243, 259, 256, 240), (65, 64, 73, 72), (74, 73, 64, 79), (75, 74, 79, 78), (76, 75, 78, 77), (66, 65, 72, 71), (67, 66, 71, 70), (68, 67, 70, 69), (305, 304, 294, 295), (307, 306, 302, 303), (308, 305, 295, 296), (310, 309, 288, 289), (309, 307, 303, 288), (311, 308, 296, 297), (312, 310, 289, 290), (313, 311, 297, 298), (314, 312, 290, 291), (315, 313, 298, 299), (316, 314, 291, 292), (317, 315, 299, 300), (318, 316, 292, 293), (319, 317, 300, 301), (304, 318, 293, 294), (306, 319, 301, 302), (286, 285, 319, 306), (278, 277, 318, 304), (285, 284, 317, 319), (277, 276, 316, 318), (284, 283, 315, 317), (276, 275, 314, 316), (283, 282, 313, 315), (275, 274, 312, 314), (282, 281, 311, 313), (274, 273, 310, 312), (281, 280, 308, 311), (272, 287, 307, 309), (273, 272, 309, 310), (280, 279, 305, 308), (287, 286, 306, 307), (279, 278, 304, 305), (301, 300, 332, 333), (294, 293, 325, 326), (302, 301, 333, 334), (295, 294, 326, 327), (303, 302, 334, 335), (296, 295, 327, 328), (289, 288, 320, 321), (288, 303, 335, 320), (297, 296, 328, 329), (290, 289, 321, 322), (298, 297, 329, 330), (291, 290, 322, 323), (299, 298, 330, 331), (292, 291, 323, 324), (300, 299, 331, 332), (293, 292, 324, 325), (321, 320, 336, 337), (320, 335, 351, 336), (329, 328, 344, 345), (322, 321, 337, 338), (330, 329, 345, 346), (323, 322, 338, 339), (331, 330, 346, 347), (324, 323, 339, 340), (332, 331, 347, 348), (325, 324, 340, 341), (333, 332, 348, 349), (326, 325, 341, 342), (334, 333, 349, 350), (327, 326, 342, 343), (335, 334, 350, 351), (328, 327, 343, 344), (342, 341, 357, 358), (350, 349, 365, 366), (343, 342, 358, 359), (351, 350, 366, 367), (344, 343, 359, 360), (337, 336, 352, 353), (336, 351, 367, 352), (345, 344, 360, 361), (338, 337, 353, 354), (346, 345, 361, 362), (339, 338, 354, 355), (347, 346, 362, 363), (340, 339, 355, 356), (348, 347, 363, 364), (341, 340, 356, 357), (349, 348, 364, 365), (467, 464, 378, 379), (468, 465, 371, 372), (469, 467, 379, 380), (470, 468, 372, 373), (471, 469, 380, 381), (472, 470, 373, 374), (473, 471, 381, 382), (474, 472, 374, 375), (475, 473, 382, 383), (476, 474, 375, 376), (477, 466, 368, 369), (466, 475, 383, 368), (478, 476, 376, 377), (479, 477, 369, 370), (464, 478, 377, 378), (465, 479, 370, 371), (355, 354, 399, 386), (362, 361, 398, 384), (354, 353, 397, 399), (361, 360, 395, 398), (352, 367, 394, 396), (353, 352, 396, 397), (360, 359, 393, 395), (367, 366, 392, 394), (359, 358, 391, 393), (366, 365, 390, 392), (358, 357, 389, 391), (365, 364, 388, 390), (357, 356, 387, 389), (364, 363, 385, 388), (356, 355, 386, 387), (363, 362, 384, 385), (386, 399, 415, 401), (384, 398, 414, 400), (399, 397, 413, 415), (398, 395, 412, 414), (396, 394, 411, 402), (397, 396, 402, 413), (395, 393, 410, 412), (394, 392, 409, 411), (393, 391, 408, 410), (392, 390, 407, 409), (391, 389, 406, 408), (390, 388, 405, 407), (389, 387, 404, 406), (388, 385, 403, 405), (387, 386, 401, 404), (385, 384, 400, 403), (401, 415, 431, 417), (400, 414, 430, 416), (415, 413, 429, 431), (414, 412, 428, 430), (402, 411, 427, 418), (413, 402, 418, 429), (412, 410, 426, 428), (411, 409, 425, 427), (410, 408, 424, 426), (409, 407, 423, 425), (408, 406, 422, 424), (407, 405, 421, 423), (406, 404, 420, 422), (405, 403, 419, 421), (404, 401, 417, 420), (403, 400, 416, 419), (417, 431, 447, 433), (416, 430, 446, 432), (431, 429, 445, 447), (430, 428, 444, 446), (418, 427, 443, 434), (429, 418, 434, 445), (428, 426, 442, 444), (427, 425, 441, 443), (426, 424, 440, 442), (425, 423, 439, 441), (424, 422, 438, 440), (423, 421, 437, 439), (422, 420, 436, 438), (421, 419, 435, 437), (420, 417, 433, 436), (419, 416, 432, 435), (433, 447, 463, 449), (432, 446, 462, 448), (447, 445, 461, 463), (446, 444, 460, 462), (434, 443, 459, 450), (445, 434, 450, 461), (444, 442, 458, 460), (443, 441, 457, 459), (442, 440, 456, 458), (441, 439, 455, 457), (440, 438, 454, 456), (439, 437, 453, 455), (438, 436, 452, 454), (437, 435, 451, 453), (436, 433, 449, 452), (435, 432, 448, 451), (449, 463, 479, 465), (448, 462, 478, 464), (463, 461, 477, 479), (462, 460, 476, 478), (450, 459, 475, 466), (461, 450, 466, 477), (460, 458, 474, 476), (459, 457, 473, 475), (458, 456, 472, 474), (457, 455, 471, 473), (456, 454, 470, 472), (455, 453, 469, 471), (454, 452, 468, 470), (453, 451, 467, 469), (452, 449, 465, 468), (451, 448, 464, 467), (273, 280, 281, 272), (282, 287, 272, 281), (283, 286, 287, 282), (284, 285, 286, 283), (274, 279, 280, 273), (275, 278, 279, 274), (276, 277, 278, 275), (165, 373, 372, 164), (173, 381, 380, 172), (166, 374, 373, 165), (174, 382, 381, 173), (167, 375, 374, 166), (175, 383, 382, 174), (168, 376, 375, 167), (161, 369, 368, 160), (160, 368, 383, 175), (169, 377, 376, 168), (162, 370, 369, 161), (170, 378, 377, 169), (163, 371, 370, 162), (171, 379, 378, 170), (164, 372, 371, 163), (172, 380, 379, 171), (483, 505, 504, 482), (482, 504, 503, 481), (481, 503, 502, 480), (480, 502, 501, 484), (484, 501, 500, 485), (499, 498, 485, 500), (485, 498, 497, 487), (487, 497, 496, 486), (486, 496, 495, 488), (488, 495, 494, 489), (489, 494, 493, 490), (491, 490, 493, 492), (509, 508, 530, 531), (508, 507, 529, 530), (507, 506, 528, 529), (506, 510, 527, 528), (510, 511, 526, 527), (525, 526, 511, 524), (511, 513, 523, 524), (513, 512, 522, 523), (512, 514, 521, 522), (514, 515, 520, 521), (515, 516, 519, 520), (517, 518, 519, 516), (533, 521, 520, 532), (535, 514, 512, 534), (537, 529, 528, 536), (539, 510, 506, 538), (540, 522, 521, 533), (541, 515, 514, 535), (542, 530, 529, 537), (538, 506, 507, 543), (544, 523, 522, 540), (545, 516, 515, 541), (546, 531, 530, 542), (543, 507, 508, 547), (548, 524, 523, 544), (549, 517, 516, 545), (550, 509, 531, 546), (547, 508, 509, 550), (551, 525, 524, 548), (552, 518, 517, 549), (553, 511, 510, 539), (554, 526, 525, 551), (555, 519, 518, 552), (534, 512, 513, 556), (557, 527, 526, 554), (532, 520, 519, 555), (556, 513, 511, 553), (536, 528, 527, 557), (502, 536, 557, 501), (487, 556, 553, 485), (494, 532, 555, 493), (501, 557, 554, 500), (486, 534, 556, 487), (493, 555, 552, 492), (500, 554, 551, 499), (485, 553, 539, 484), (492, 552, 549, 491), (499, 551, 548, 498), (482, 547, 550, 483), (483, 550, 546, 505), (491, 549, 545, 490), (498, 548, 544, 497), (481, 543, 547, 482), (505, 546, 542, 504), (490, 545, 541, 489), (497, 544, 540, 496), (480, 538, 543, 481), (504, 542, 537, 503), (489, 541, 535, 488), (496, 540, 533, 495), (484, 539, 538, 480), (503, 537, 536, 502), (488, 535, 534, 486), (495, 533, 532, 494), (558, 563, 564), (579, 562, 568), (561, 560, 566, 567), (559, 558, 564, 565), (562, 561, 567, 568), (560, 559, 565, 566), (579, 568, 573), (567, 566, 571, 572), (565, 564, 569, 570), (568, 567, 572, 573), (566, 565, 570, 571), (564, 563, 569), (572, 571, 576, 577), (570, 569, 574, 575), (573, 572, 577, 578), (571, 570, 575, 576), (569, 563, 574), (579, 573, 578), (575, 574, 580, 581), (578, 577, 583, 584), (576, 575, 581, 582), (574, 563, 580), (579, 578, 584), (577, 576, 582, 583), (584, 583, 588, 589), (582, 581, 586, 587), (580, 563, 585), (579, 584, 589), (583, 582, 587, 588), (581, 580, 585, 586), (589, 588, 561, 562), (587, 586, 559, 560), (585, 563, 558), (579, 589, 562), (588, 587, 560, 561), (586, 585, 558, 559), (590, 599, 600, 591), (591, 600, 601, 592), (592, 601, 602, 593), (593, 602, 603, 594), (594, 603, 604, 595), (595, 604, 605, 596), (596, 605, 606, 597), (597, 606, 607, 598), (590, 598, 607, 599), (599, 608, 609, 600), (600, 609, 610, 601), (601, 610, 611, 602), (602, 611, 612, 603), (603, 612, 613, 604), (604, 613, 614, 605), (605, 614, 615, 606), (606, 615, 616, 607), (607, 616, 608, 599), (608, 617, 618, 609), (609, 618, 619, 610), (610, 619, 620, 611), (611, 620, 621, 612), (612, 621, 622, 613), (613, 622, 623, 614), (614, 623, 624, 615), (615, 624, 625, 616), (616, 625, 617, 608), (617, 626, 627, 618), (618, 627, 628, 619), (619, 628, 629, 620), (620, 629, 630, 621), (621, 630, 631, 622), (622, 631, 632, 623), (623, 632, 633, 624), (624, 633, 634, 625), (625, 634, 626, 617), (626, 635, 636, 627), (627, 636, 637, 628), (628, 637, 638, 629), (629, 638, 639, 630), (630, 639, 640, 631), (631, 640, 641, 632), (632, 641, 642, 633), (633, 642, 643, 634), (634, 643, 635, 626), (635, 644, 645, 636), (636, 645, 646, 637), (637, 646, 647, 638), (638, 647, 648, 639), (639, 648, 649, 640), (640, 649, 650, 641), (641, 650, 651, 642), (642, 651, 652, 643), (643, 652, 644, 635), (662, 665, 43, 46), (656, 660, 661, 665), (655, 659, 662, 666), (664, 667, 41, 44), (660, 653, 668, 661), (659, 656, 665, 662), (668, 664, 44, 40), (665, 661, 47, 43), (666, 662, 46, 42), (663, 666, 42, 45), (667, 663, 45, 41), (654, 658, 663, 667), (653, 657, 664, 668), (661, 668, 40, 47), (658, 655, 666, 663), (657, 654, 667, 664), (40, 44, 673, 669), (44, 41, 670, 673), (47, 40, 669, 676), (43, 47, 676, 672), (41, 45, 674, 670), (46, 43, 672, 675), (42, 46, 675, 671), (45, 42, 671, 674), (678, 686, 690, 682), (684, 692, 685, 677), (677, 685, 689, 681), (683, 691, 688, 680), (681, 689, 686, 678), (680, 688, 692, 684), (679, 687, 691, 683), (682, 690, 687, 679), (688, 696, 700, 692), (687, 695, 699, 691), (690, 698, 695, 687), (686, 694, 698, 690), (692, 700, 693, 685), (685, 693, 697, 689), (691, 699, 696, 688), (689, 697, 694, 686), (697, 705, 702, 694), (696, 704, 708, 700), (695, 703, 707, 699), (698, 706, 703, 695), (694, 702, 706, 698), (700, 708, 701, 693), (693, 701, 705, 697), (699, 707, 704, 696), (708, 716, 709, 701), (701, 709, 713, 705), (707, 715, 712, 704), (705, 713, 710, 702), (704, 712, 716, 708), (703, 711, 715, 707), (706, 714, 711, 703), (702, 710, 714, 706), (714, 722, 719, 711), (710, 718, 722, 714), (716, 724, 717, 709), (709, 717, 721, 713), (715, 723, 720, 712), (713, 721, 718, 710), (712, 720, 724, 716), (711, 719, 723, 715), (720, 728, 732, 724), (719, 727, 731, 723), (722, 730, 727, 719), (718, 726, 730, 722), (724, 732, 725, 717), (717, 725, 729, 721), (723, 731, 728, 720), (721, 729, 726, 718), (731, 675, 672, 728), (729, 673, 670, 726), (728, 672, 676, 732), (727, 671, 675, 731), (730, 674, 671, 727), (726, 670, 674, 730), (732, 676, 669, 725), (725, 669, 673, 729), (682, 679, 735, 738), (678, 682, 738, 734), (684, 677, 733, 740), (677, 681, 737, 733), (683, 680, 736, 739), (681, 678, 734, 737), (680, 684, 740, 736), (679, 683, 739, 735), (742, 750, 754, 746), (748, 756, 749, 741), (741, 749, 753, 745), (747, 755, 752, 744), (745, 753, 750, 742), (744, 752, 756, 748), (743, 751, 755, 747), (746, 754, 751, 743), (752, 760, 764, 756), (751, 759, 763, 755), (754, 762, 759, 751), (750, 758, 762, 754), (756, 764, 757, 749), (749, 757, 761, 753), (755, 763, 760, 752), (753, 761, 758, 750), (761, 769, 766, 758), (760, 768, 772, 764), (759, 767, 771, 763), (762, 770, 767, 759), (758, 766, 770, 762), (764, 772, 765, 757), (757, 765, 769, 761), (763, 771, 768, 760), (772, 780, 773, 765), (765, 773, 777, 769), (771, 779, 776, 768), (769, 777, 774, 766), (768, 776, 780, 772), (767, 775, 779, 771), (770, 778, 775, 767), (766, 774, 778, 770), (778, 786, 783, 775), (774, 782, 786, 778), (780, 788, 781, 773), (773, 781, 785, 777), (779, 787, 784, 776), (777, 785, 782, 774), (776, 784, 788, 780), (775, 783, 787, 779), (784, 792, 796, 788), (783, 791, 795, 787), (786, 794, 791, 783), (782, 790, 794, 786), (788, 796, 789, 781), (781, 789, 793, 785), (787, 795, 792, 784), (785, 793, 790, 782), (795, 736, 740, 792), (793, 734, 738, 790), (792, 740, 733, 796), (791, 739, 736, 795), (794, 735, 739, 791), (790, 738, 735, 794), (796, 733, 737, 789), (789, 737, 734, 793), (746, 743, 799, 802), (742, 746, 802, 798), (748, 741, 797, 804), (741, 745, 801, 797), (747, 744, 800, 803), (745, 742, 798, 801), (744, 748, 804, 800), (743, 747, 803, 799), (806, 814, 818, 810), (812, 820, 813, 805), (805, 813, 817, 809), (811, 819, 816, 808), (809, 817, 814, 806), (808, 816, 820, 812), (807, 815, 819, 811), (810, 818, 815, 807), (816, 824, 828, 820), (815, 823, 827, 819), (818, 826, 823, 815), (814, 822, 826, 818), (820, 828, 821, 813), (813, 821, 825, 817), (819, 827, 824, 816), (817, 825, 822, 814), (825, 833, 830, 822), (824, 832, 836, 828), (823, 831, 835, 827), (826, 834, 831, 823), (822, 830, 834, 826), (828, 836, 829, 821), (821, 829, 833, 825), (827, 835, 832, 824), (836, 844, 837, 829), (829, 837, 841, 833), (835, 843, 840, 832), (833, 841, 838, 830), (832, 840, 844, 836), (831, 839, 843, 835), (834, 842, 839, 831), (830, 838, 842, 834), (842, 850, 847, 839), (838, 846, 850, 842), (844, 852, 845, 837), (837, 845, 849, 841), (843, 851, 848, 840), (841, 849, 846, 838), (840, 848, 852, 844), (839, 847, 851, 843), (848, 856, 860, 852), (847, 855, 859, 851), (850, 858, 855, 847), (846, 854, 858, 850), (852, 860, 853, 845), (845, 853, 857, 849), (851, 859, 856, 848), (849, 857, 854, 846), (859, 803, 800, 856), (857, 801, 798, 854), (856, 800, 804, 860), (855, 799, 803, 859), (858, 802, 799, 855), (854, 798, 802, 858), (860, 804, 797, 853), (853, 797, 801, 857), (810, 807, 863, 866), (806, 810, 866, 862), (812, 805, 861, 868), (805, 809, 865, 861), (811, 808, 864, 867), (809, 806, 862, 865), (808, 812, 868, 864), (807, 811, 867, 863), (870, 878, 882, 874), (876, 884, 877, 869), (869, 877, 881, 873), (875, 883, 880, 872), (873, 881, 878, 870), (872, 880, 884, 876), (871, 879, 883, 875), (874, 882, 879, 871), (880, 888, 892, 884), (879, 887, 891, 883), (882, 890, 887, 879), (878, 886, 890, 882), (884, 892, 885, 877), (877, 885, 889, 881), (883, 891, 888, 880), (881, 889, 886, 878), (889, 897, 894, 886), (888, 896, 900, 892), (887, 895, 899, 891), (890, 898, 895, 887), (886, 894, 898, 890), (892, 900, 893, 885), (885, 893, 897, 889), (891, 899, 896, 888), (900, 908, 901, 893), (893, 901, 905, 897), (899, 907, 904, 896), (897, 905, 902, 894), (896, 904, 908, 900), (895, 903, 907, 899), (898, 906, 903, 895), (894, 902, 906, 898), (906, 914, 911, 903), (902, 910, 914, 906), (908, 916, 909, 901), (901, 909, 913, 905), (907, 915, 912, 904), (905, 913, 910, 902), (904, 912, 916, 908), (903, 911, 915, 907), (912, 920, 924, 916), (911, 919, 923, 915), (914, 922, 919, 911), (910, 918, 922, 914), (916, 924, 917, 909), (909, 917, 921, 913), (915, 923, 920, 912), (913, 921, 918, 910), (923, 864, 868, 920), (921, 862, 866, 918), (920, 868, 861, 924), (919, 867, 864, 923), (922, 863, 867, 919), (918, 866, 863, 922), (924, 861, 865, 917), (917, 865, 862, 921), (874, 871, 927, 930), (870, 874, 930, 926), (876, 869, 925, 932), (869, 873, 929, 925), (875, 872, 928, 931), (873, 870, 926, 929), (872, 876, 932, 928), (871, 875, 931, 927), (933, 935, 936, 934), (937, 938, 940, 939), (942, 941, 939, 940), (944, 943, 938, 937), (943, 942, 940, 938), (941, 944, 937, 939), (935, 933, 944, 941), (934, 936, 942, 943), (933, 934, 943, 944), (936, 935, 941, 942), (945, 947, 948, 946), (949, 950, 952, 951), (948, 947, 951, 952), (945, 946, 950, 949), (946, 948, 952, 950), (947, 945, 949, 951), (953, 955, 956, 954), (957, 958, 960, 959), (962, 961, 959, 960), (964, 963, 958, 957), (963, 962, 960, 958), (961, 964, 957, 959), (955, 953, 964, 961), (954, 956, 962, 963), (953, 954, 963, 964), (956, 955, 961, 962)])
me_plane_003.polygons.foreach_set('use_smooth', [1, 1, 1, 1, 1, 1, 1, 1, 1, 1, 1, 1, 1, 1, 1, 1, 1, 1, 1, 1, 1, 1, 1, 1, 1, 1, 1, 1, 1, 1, 1, 1, 1, 1, 1, 1, 1, 1, 1, 1, 1, 1, 1, 1, 1, 1, 1, 1, 1, 1, 1, 1, 1, 1, 1, 1, 1, 1, 1, 1, 1, 1, 1, 1, 1, 1, 1, 1, 1, 1, 1, 1, 1, 1, 1, 1, 1, 1, 1, 1, 1, 1, 1, 1, 1, 1, 1, 1, 1, 1, 1, 1, 1, 1, 1, 1, 1, 1, 1, 1, 1, 1, 1, 1, 1, 1, 1, 1, 1, 1, 1, 1, 1, 1, 1, 1, 1, 1, 1, 1, 1, 1, 1, 1, 1, 1, 1, 1, 1, 1, 1, 1, 1, 1, 1, 1, 1, 1, 1, 1, 1, 1, 1, 1, 1, 1, 1, 1, 1, 1, 1, 1, 1, 1, 1, 1, 1, 1, 1, 1, 1, 1, 1, 1, 1, 1, 1, 1, 1, 1, 1, 1, 1, 1, 1, 1, 1, 1, 1, 1, 1, 1, 1, 1, 1, 1, 1, 1, 1, 1, 1, 1, 1, 1, 1, 1, 1, 1, 1, 1, 1, 1, 1, 1, 1, 1, 1, 1, 1, 1, 1, 1, 1, 1, 1, 1, 1, 1, 1, 1, 1, 1, 1, 1, 1, 1, 1, 1, 1, 1, 1, 1, 1, 1, 1, 1, 1, 1, 1, 1, 1, 1, 1, 1, 1, 1, 1, 1, 1, 1, 1, 1, 1, 1, 1, 1, 1, 1, 1, 1, 1, 1, 1, 1, 1, 1, 1, 1, 1, 1, 1, 1, 1, 1, 1, 1, 1, 1, 1, 1, 1, 1, 1, 1, 1, 1, 1, 1, 1, 1, 1, 1, 1, 1, 1, 1, 1, 1, 1, 1, 1, 1, 1, 1, 1, 1, 1, 1, 1, 1, 1, 1, 1, 1, 1, 1, 1, 1, 1, 1, 1, 1, 1, 1, 1, 1, 1, 1, 1, 1, 1, 1, 1, 1, 1, 1, 1, 1, 1, 1, 1, 1, 1, 1, 1, 1, 1, 1, 1, 1, 1, 1, 1, 1, 1, 1, 1, 1, 1, 1, 1, 1, 1, 1, 1, 1, 1, 1, 1, 1, 1, 1, 1, 1, 1, 1, 1, 1, 1, 1, 1, 1, 1, 1, 1, 1, 1, 1, 1, 1, 1, 1, 1, 1, 1, 1, 1, 1, 1, 1, 1, 1, 1, 1, 1, 1, 1, 1, 1, 1, 1, 1, 1, 1, 1, 1, 1, 1, 1, 1, 1, 1, 1, 1, 1, 1, 1, 1, 1, 1, 1, 1, 1, 1, 1, 1, 1, 1, 1, 1, 1, 1, 1, 1, 1, 1, 1, 1, 1, 1, 1, 1, 1, 1, 1, 1, 1, 1, 1, 1, 1, 1, 1, 1, 1, 1, 1, 1, 1, 1, 1, 1, 1, 1, 1, 1, 1, 1, 1, 1, 1, 1, 1, 1, 1, 1, 1, 1, 1, 1, 1, 1, 1, 1, 1, 1, 1, 1, 1, 1, 1, 1, 1, 1, 1, 1, 1, 1, 1, 1, 1, 1, 1, 1, 1, 1, 1, 1, 1, 1, 1, 1, 1, 1, 1, 1, 1, 1, 1, 1, 1, 1, 1, 1, 1, 1, 1, 1, 1, 1, 1, 1, 1, 1, 1, 1, 1, 1, 1, 1, 1, 1, 1, 1, 1, 1, 1, 1, 1, 1, 1, 1, 1, 1, 1, 1, 1, 1, 1, 1, 1, 1, 1, 1, 1, 1, 1, 1, 1, 1, 1, 1, 1, 1, 1, 1, 1, 1, 1, 1, 1, 1, 1, 1, 1, 1, 1, 1, 1, 1, 1, 1, 1, 1, 1, 1, 1, 1, 1, 1, 1, 1, 1, 1, 1, 1, 1, 1, 1, 1, 1, 1, 1, 1, 1, 1, 1, 1, 1, 1, 1, 1, 1, 1, 1, 1, 1, 1, 1, 1, 1, 1, 1, 1, 1, 1, 1, 1, 1, 1, 1, 1, 1, 1, 1, 1, 1, 1, 1, 1, 1, 1, 1, 1, 1, 1, 1, 1, 1, 1, 1, 1, 1, 1, 1, 1, 1, 1, 1, 1, 1, 1, 1, 1, 1, 1, 1, 1, 1, 1, 1, 1, 1, 1, 1, 1, 1, 1, 1, 1, 1, 1, 1, 1, 1, 1, 1, 1, 1, 1, 1, 1, 1, 1, 1, 1, 1, 1, 1, 1, 1, 1, 1, 1, 1, 1, 1, 1, 1, 1, 1, 1, 1, 1, 1, 1, 1, 1, 1, 1, 1, 1, 1, 1, 1, 1, 1, 1, 1, 1, 1, 1, 1, 1, 1, 1, 1, 1, 1, 1, 1, 1, 1, 1, 1, 1, 1, 1, 1, 1, 1, 1, 1, 1, 1, 1, 1, 1, 1, 1, 1, 1, 1, 1, 1, 1, 1, 1, 1, 1, 1, 1, 1, 1, 1, 1, 1, 1, 1, 1, 1, 1, 1, 1, 1, 1, 1, 1, 1, 1, 1, 1, 1, 1, 1, 1, 1, 1, 1, 1, 1, 1, 1, 1, 1, 1, 1, 1, 1, 1, 1, 1, 1, 1, 1, 1, 1, 1, 1, 1, 1, 1, 1, 1, 1, 1, 1, 1, 1, 1, 1, 1, 1, 1, 1, 1, 1, 1, 1, 1, 1, 1, 1, 1, 1, 1, 1, 1, 1, 1, 1, 1, 1, 1, 1, 1, 1, 1, 1, 1, 1, 1, 1, 1, 1, 1, 1, 1, 1, 1, 1, 1, 1, 1, 1, 1, 1, 1, 1, 1, 1, 1, 1, 1, 1, 1, 1, 1, 1, 1, 1, 0, 0, 0, 0, 0, 0, 0, 0, 0, 0, 0, 0, 0, 0, 0, 0, 0, 0, 0, 0, 0, 0, 0, 0, 0, 0])
me_plane_003.use_remesh_preserve_volume = False
me_plane_003.use_remesh_preserve_attributes = False
me_plane_003.use_mirror_vertex_groups = False
me_plane_003.update()
me_plane_023 = bpy.data.meshes.new('Plane.023')
me_plane_023.from_pydata([(50.0, 12.5, 4.43), (-51.37, 12.5, 6.498), (50.0, -12.5, 4.43), (-51.37, -12.5, 6.498), (50.0, 12.5, -4.43), (-50.0, 12.5, -4.43), (50.0, -12.5, -4.43), (-50.0, -12.5, -4.43)], [], [(1, 3, 2, 0), (5, 4, 6, 7), (0, 4, 5, 1), (2, 6, 4, 0), (3, 7, 6, 2), (1, 5, 7, 3)])
me_plane_023.use_remesh_preserve_volume = False
me_plane_023.use_remesh_preserve_attributes = False
me_plane_023.use_mirror_vertex_groups = False
me_plane_023.update()
me_plane_024 = bpy.data.meshes.new('Plane.024')
me_plane_024.from_pydata([(48.1, 12.5, 4.43), (-49.84, 12.5, 4.43), (50.0, -12.5, 4.43), (-51.36, -12.5, 4.43), (48.1, 12.5, -4.43), (-49.84, 12.5, -4.43), (50.0, -12.5, -4.43), (-51.36, -12.5, -4.43)], [], [(1, 3, 2, 0), (5, 4, 6, 7), (0, 4, 5, 1), (2, 6, 4, 0), (3, 7, 6, 2), (1, 5, 7, 3)])
me_plane_024.use_remesh_preserve_volume = False
me_plane_024.use_remesh_preserve_attributes = False
me_plane_024.use_mirror_vertex_groups = False
me_plane_024.update()
me_plane_025 = bpy.data.meshes.new('Plane.025')
me_plane_025.from_pydata([(50.0, 12.5, 4.43), (-50.0, 12.5, 4.43), (45.66, -12.5, 4.43), (-50.0, -12.5, 4.43), (50.0, 12.5, -4.43), (-50.0, 12.5, -4.43), (45.66, -12.5, -4.43), (-50.0, -12.5, -4.43)], [], [(1, 3, 2, 0), (5, 4, 6, 7), (0, 4, 5, 1), (2, 6, 4, 0), (3, 7, 6, 2), (1, 5, 7, 3)])
me_plane_025.use_remesh_preserve_volume = False
me_plane_025.use_remesh_preserve_attributes = False
me_plane_025.use_mirror_vertex_groups = False
me_plane_025.update()
me_plane_026 = bpy.data.meshes.new('Plane.026')
me_plane_026.from_pydata([(47.08, 12.5, 4.43), (-47.08, 12.5, 4.43), (50.0, -12.5, 4.43), (-50.0, -12.5, 4.43), (50.0, 12.5, -4.43), (-50.0, 12.5, -4.43), (50.0, -12.5, -4.43), (-50.0, -12.5, -4.43)], [], [(1, 3, 2, 0), (5, 4, 6, 7), (0, 4, 5, 1), (2, 6, 4, 0), (3, 7, 6, 2), (1, 5, 7, 3)])
me_plane_026.use_remesh_preserve_volume = False
me_plane_026.use_remesh_preserve_attributes = False
me_plane_026.use_mirror_vertex_groups = False
me_plane_026.update()
me_plane_027 = bpy.data.meshes.new('Plane.027')
me_plane_027.from_pydata([(50.0, 12.5, 4.43), (-50.0, 12.5, 4.43), (50.0, -12.5, 4.43), (-50.0, -12.5, 4.43), (50.0, 12.5, -4.43), (-50.0, 12.5, -4.43), (50.0, -12.5, -4.43), (-50.0, -12.5, -4.43)], [], [(1, 3, 2, 0), (5, 4, 6, 7), (0, 4, 5, 1), (2, 6, 4, 0), (3, 7, 6, 2), (1, 5, 7, 3)])
me_plane_027.use_remesh_preserve_volume = False
me_plane_027.use_remesh_preserve_attributes = False
me_plane_027.use_mirror_vertex_groups = False
me_plane_027.update()
me_plane_028 = bpy.data.meshes.new('Plane.028')
me_plane_028.from_pydata([(43.82, 10.33, 4.43), (-48.79, 12.5, 4.43), (50.0, -12.5, 4.43), (-40.1, -10.33, 4.43), (50.0, 12.5, -4.43), (-48.79, 12.5, -4.43), (50.0, -12.5, -4.43), (-48.79, -12.5, -4.43)], [], [(1, 3, 2, 0), (5, 4, 6, 7), (0, 4, 5, 1), (2, 6, 4, 0), (3, 7, 6, 2), (1, 5, 7, 3)])
me_plane_028.use_remesh_preserve_volume = False
me_plane_028.use_remesh_preserve_attributes = False
me_plane_028.use_mirror_vertex_groups = False
me_plane_028.update()
me_plane_029 = bpy.data.meshes.new('Plane.029')
me_plane_029.from_pydata([(50.0, 12.5, 4.43), (-48.53, 12.5, 4.43), (50.0, -9.106, 1.977), (-48.53, -12.5, 4.43), (50.0, 12.5, -4.43), (-50.0, 12.5, -4.43), (50.0, -12.5, -4.43), (-50.0, -12.5, -4.43)], [], [(1, 3, 2, 0), (5, 4, 6, 7), (0, 4, 5, 1), (2, 6, 4, 0), (3, 7, 6, 2), (1, 5, 7, 3)])
me_plane_029.use_remesh_preserve_volume = False
me_plane_029.use_remesh_preserve_attributes = False
me_plane_029.use_mirror_vertex_groups = False
me_plane_029.update()
me_plane_030 = bpy.data.meshes.new('Plane.030')
me_plane_030.from_pydata([], [], [])
me_plane_030.use_remesh_preserve_volume = False
me_plane_030.use_remesh_preserve_attributes = False
me_plane_030.use_mirror_vertex_groups = False
me_plane_030.update()
me_plane_031 = bpy.data.meshes.new('Plane.031')
me_plane_031.from_pydata([(100.0, 100.0, 0.0), (0.0, 100.0, 0.0), (100.0, 75.0, 0.0), (0.0, 75.0, 0.0)], [], [(1, 3, 2, 0)])
me_plane_031.use_remesh_preserve_volume = False
me_plane_031.use_remesh_preserve_attributes = False
me_plane_031.use_mirror_vertex_groups = False
me_plane_031.update()
me_plane_032 = bpy.data.meshes.new('Plane.032')
me_plane_032.from_pydata([(51.27, 12.5, 4.43), (-50.0, 12.5, 4.43), (51.27, -12.5, 4.43), (-46.01, -12.5, 4.43), (51.27, 12.5, -4.43), (-50.0, 12.5, -4.43), (51.27, -12.5, -4.43), (-50.0, -12.5, -4.43)], [], [(1, 3, 2, 0), (5, 4, 6, 7), (0, 4, 5, 1), (2, 6, 4, 0), (3, 7, 6, 2), (1, 5, 7, 3)])
me_plane_032.use_remesh_preserve_volume = False
me_plane_032.use_remesh_preserve_attributes = False
me_plane_032.use_mirror_vertex_groups = False
me_plane_032.update()
me_plane_033 = bpy.data.meshes.new('Plane.033')
me_plane_033.from_pydata([(50.0, 12.5, 4.43), (-48.13, 12.03, 4.43), (48.13, -12.03, 4.43), (-50.0, -12.5, 4.43), (50.0, 12.5, -4.43), (-50.0, 12.5, -4.43), (50.0, -12.5, -4.43), (-50.0, -12.5, -4.43)], [], [(1, 3, 2, 0), (5, 4, 6, 7), (0, 4, 5, 1), (2, 6, 4, 0), (3, 7, 6, 2), (1, 5, 7, 3)])
me_plane_033.use_remesh_preserve_volume = False
me_plane_033.use_remesh_preserve_attributes = False
me_plane_033.use_mirror_vertex_groups = False
me_plane_033.update()
me_plane_034 = bpy.data.meshes.new('Plane.034')
me_plane_034.from_pydata([(50.0, 12.5, 4.43), (-46.64, 9.03, 4.43), (50.0, -12.5, 4.43), (-50.0, -12.5, 4.43), (50.0, 12.5, -4.43), (-46.64, 9.03, -4.43), (50.0, -12.5, -4.43), (-50.0, -12.5, -4.43)], [], [(1, 3, 2, 0), (5, 4, 6, 7), (0, 4, 5, 1), (2, 6, 4, 0), (3, 7, 6, 2), (1, 5, 7, 3)])
me_plane_034.use_remesh_preserve_volume = False
me_plane_034.use_remesh_preserve_attributes = False
me_plane_034.use_mirror_vertex_groups = False
me_plane_034.update()
me_plane_035 = bpy.data.meshes.new('Plane.035')
me_plane_035.from_pydata([(47.52, 9.284, 4.43), (-50.0, 12.5, 4.43), (50.0, -12.5, 4.43), (-50.0, -12.5, 4.43), (47.52, 9.284, -4.43), (-50.0, 12.5, -4.43), (50.0, -12.5, -4.43), (-50.0, -12.5, -4.43)], [], [(1, 3, 2, 0), (5, 4, 6, 7), (0, 4, 5, 1), (2, 6, 4, 0), (3, 7, 6, 2), (1, 5, 7, 3)])
me_plane_035.use_remesh_preserve_volume = False
me_plane_035.use_remesh_preserve_attributes = False
me_plane_035.use_mirror_vertex_groups = False
me_plane_035.update()
me_plane_036 = bpy.data.meshes.new('Plane.036')
me_plane_036.from_pydata([(50.0, 12.5, 4.43), (-48.13, 12.5, 4.43), (50.0, -12.5, 4.43), (-50.0, -12.5, 4.43), (50.0, 12.5, -4.43), (-50.0, 12.5, -4.43), (50.0, -12.5, -4.43), (-50.0, -12.5, -4.43)], [], [(1, 3, 2, 0), (5, 4, 6, 7), (0, 4, 5, 1), (2, 6, 4, 0), (3, 7, 6, 2), (1, 5, 7, 3)])
me_plane_036.use_remesh_preserve_volume = False
me_plane_036.use_remesh_preserve_attributes = False
me_plane_036.use_mirror_vertex_groups = False
me_plane_036.update()
me_plane_037 = bpy.data.meshes.new('Plane.037')
me_plane_037.from_pydata([(50.0, 12.5, 0.1918), (-53.26, 12.5, 4.43), (50.0, -12.5, 0.1918), (-50.0, -12.5, 4.43), (50.0, 12.5, -4.43), (-50.0, 12.5, -4.43), (50.0, -12.5, -4.43), (-50.0, -12.5, -4.43)], [], [(1, 3, 2, 0), (5, 4, 6, 7), (0, 4, 5, 1), (2, 6, 4, 0), (3, 7, 6, 2), (1, 5, 7, 3)])
me_plane_037.use_remesh_preserve_volume = False
me_plane_037.use_remesh_preserve_attributes = False
me_plane_037.use_mirror_vertex_groups = False
me_plane_037.update()
me_plane_038 = bpy.data.meshes.new('Plane.038')
me_plane_038.from_pydata([(48.17, 12.5, 4.43), (-46.57, 12.5, 4.43), (50.0, -12.5, 4.43), (-46.57, -12.5, 4.43), (50.0, 12.5, -4.43), (-50.0, 12.5, -4.43), (50.0, -12.5, -4.43), (-50.0, -12.5, -4.43)], [], [(1, 3, 2, 0), (5, 4, 6, 7), (0, 4, 5, 1), (2, 6, 4, 0), (3, 7, 6, 2), (1, 5, 7, 3)])
me_plane_038.use_remesh_preserve_volume = False
me_plane_038.use_remesh_preserve_attributes = False
me_plane_038.use_mirror_vertex_groups = False
me_plane_038.update()
me_plane_039 = bpy.data.meshes.new('Plane.039')
me_plane_039.from_pydata([(52.18, 12.5, 4.43), (-52.94, 12.5, 4.43), (52.18, -12.5, 4.43), (-52.94, -12.5, 4.43), (52.18, 12.5, -4.43), (-52.94, 12.5, -4.43), (52.18, -12.5, -4.43), (-52.94, -12.5, -4.43)], [], [(1, 3, 2, 0), (5, 4, 6, 7), (0, 4, 5, 1), (2, 6, 4, 0), (3, 7, 6, 2), (1, 5, 7, 3)])
me_plane_039.use_remesh_preserve_volume = False
me_plane_039.use_remesh_preserve_attributes = False
me_plane_039.use_mirror_vertex_groups = False
me_plane_039.update()
me_plane_040 = bpy.data.meshes.new('Plane.040')
me_plane_040.from_pydata([(42.08, 11.51, 4.43), (-46.04, 9.469, 4.43), (50.0, -12.5, 4.43), (-46.04, -10.52, 4.43), (50.0, 12.5, -4.43), (-50.0, 12.5, -4.43), (50.0, -12.5, -4.43), (-50.0, -12.5, -4.43)], [], [(1, 3, 2, 0), (5, 4, 6, 7), (0, 4, 5, 1), (2, 6, 4, 0), (3, 7, 6, 2), (1, 5, 7, 3)])
me_plane_040.use_remesh_preserve_volume = False
me_plane_040.use_remesh_preserve_attributes = False
me_plane_040.use_mirror_vertex_groups = False
me_plane_040.update()
me_plane_041 = bpy.data.meshes.new('Plane.041')
me_plane_041.from_pydata([(52.18, 12.5, 4.43), (-52.94, 12.5, 4.43), (52.18, -12.5, 4.43), (-52.94, -12.5, 4.43), (52.18, 12.5, -4.43), (-52.94, 12.5, -4.43), (52.18, -12.5, -4.43), (-52.94, -12.5, -4.43)], [], [(1, 3, 2, 0), (5, 4, 6, 7), (0, 4, 5, 1), (2, 6, 4, 0), (3, 7, 6, 2), (1, 5, 7, 3)])
me_plane_041.use_remesh_preserve_volume = False
me_plane_041.use_remesh_preserve_attributes = False
me_plane_041.use_mirror_vertex_groups = False
me_plane_041.update()
me_plane_042 = bpy.data.meshes.new('Plane.042')
me_plane_042.from_pydata([(52.18, 12.5, 4.43), (-52.94, 12.5, 4.43), (52.18, -12.5, 4.43), (-52.94, -12.5, 4.43), (52.18, 12.5, -4.43), (-52.94, 12.5, -4.43), (52.18, -12.5, -4.43), (-52.94, -12.5, -4.43)], [], [(1, 3, 2, 0), (5, 4, 6, 7), (0, 4, 5, 1), (2, 6, 4, 0), (3, 7, 6, 2), (1, 5, 7, 3)])
me_plane_042.use_remesh_preserve_volume = False
me_plane_042.use_remesh_preserve_attributes = False
me_plane_042.use_mirror_vertex_groups = False
me_plane_042.update()
me_cube_003 = bpy.data.meshes.new('Cube.003')
me_cube_003.from_pydata([(-225.3, 17.57, -4.732), (225.3, 25.0, -4.732), (-225.3, -25.0, -4.732), (219.5, -18.04, 4.732), (225.3, -18.04, -4.732), (-222.0, -25.0, 6.733), (225.3, 25.0, 4.732), (-225.3, 17.57, 4.732), (0.0, -29.42, 5.569), (0.0, 29.42, 5.569), (0.0, 29.42, -5.569), (0.0, -29.42, -5.569)], [], [(0, 2, 5, 7), (10, 1, 4, 11), (9, 8, 3, 6), (4, 1, 6, 3), (11, 4, 3, 8), (10, 0, 7, 9), (1, 10, 9, 6), (2, 11, 8, 5), (7, 5, 8, 9), (0, 10, 11, 2)])
me_cube_003.use_remesh_preserve_volume = False
me_cube_003.use_remesh_preserve_attributes = False
me_cube_003.use_mirror_vertex_groups = False
me_cube_003.update()
me_cube_004 = bpy.data.meshes.new('Cube.004')
me_cube_004.from_pydata([(-225.3, 25.0, -4.732), (225.3, 18.19, -3.442), (-225.3, -25.0, -4.732), (225.3, -18.19, 3.442), (225.3, -25.0, -4.732), (-242.5, -25.0, 4.732), (225.3, 25.0, 4.732), (-225.3, 25.0, 4.732)], [], [(0, 2, 5, 7), (0, 1, 4, 2), (7, 5, 3, 6), (4, 1, 6, 3), (2, 4, 3, 5), (1, 0, 7, 6)])
me_cube_004.use_remesh_preserve_volume = False
me_cube_004.use_remesh_preserve_attributes = False
me_cube_004.use_mirror_vertex_groups = False
me_cube_004.update()
me_cube_005 = bpy.data.meshes.new('Cube.005')
me_cube_005.from_pydata([(-225.3, 25.0, -4.732), (225.3, 25.0, -4.732), (-225.3, -25.0, -4.732), (225.3, -25.0, 4.732), (225.3, -25.0, -4.732), (-225.3, -25.0, 4.732), (225.3, 25.0, 4.732), (-225.3, 25.0, 4.732), (0.0, -19.57, 4.732), (0.0, 19.57, 4.732), (0.0, 19.57, -4.732), (0.0, -19.57, -4.732)], [], [(0, 2, 5, 7), (10, 1, 4, 11), (9, 8, 3, 6), (4, 1, 6, 3), (11, 4, 3, 8), (10, 0, 7, 9), (1, 10, 9, 6), (2, 11, 8, 5), (7, 5, 8, 9), (0, 10, 11, 2)])
me_cube_005.use_remesh_preserve_volume = False
me_cube_005.use_remesh_preserve_attributes = False
me_cube_005.use_mirror_vertex_groups = False
me_cube_005.update()
me_plane_043 = bpy.data.meshes.new('Plane.043')
me_plane_043.from_pydata([(20.74, 12.5, 4.424), (-20.74, 12.5, 4.437), (20.74, -12.5, 4.424), (-20.74, -12.5, 4.437), (20.74, 12.5, -4.437), (-20.74, 12.5, -4.424), (20.74, -12.5, -4.437), (-20.74, -12.5, -4.424)], [], [(1, 3, 2, 0), (5, 4, 6, 7), (0, 4, 5, 1), (2, 6, 4, 0), (3, 7, 6, 2), (1, 5, 7, 3)])
me_plane_043.use_remesh_preserve_volume = False
me_plane_043.use_remesh_preserve_attributes = False
me_plane_043.use_mirror_vertex_groups = False
me_plane_043.update()
me_plane_044 = bpy.data.meshes.new('Plane.044')
me_plane_044.from_pydata([(20.74, 12.5, 4.424), (-20.74, 12.5, 4.437), (20.74, -12.5, 4.424), (-20.74, -12.5, 4.437), (20.74, 12.5, -4.437), (-20.74, 12.5, -4.424), (20.74, -12.5, -4.437), (-20.74, -12.5, -4.424)], [], [(1, 3, 2, 0), (5, 4, 6, 7), (0, 4, 5, 1), (2, 6, 4, 0), (3, 7, 6, 2), (1, 5, 7, 3)])
me_plane_044.use_remesh_preserve_volume = False
me_plane_044.use_remesh_preserve_attributes = False
me_plane_044.use_mirror_vertex_groups = False
me_plane_044.update()
me_plane_045 = bpy.data.meshes.new('Plane.045')
me_plane_045.from_pydata([(20.74, 12.5, 4.424), (-20.74, 12.5, 4.437), (20.74, -12.5, 4.424), (-20.74, -12.5, 4.437), (20.74, 12.5, -4.437), (-20.74, 12.5, -4.424), (20.74, -12.5, -4.437), (-20.74, -12.5, -4.424)], [], [(1, 3, 2, 0), (5, 4, 6, 7), (0, 4, 5, 1), (2, 6, 4, 0), (3, 7, 6, 2), (1, 5, 7, 3)])
me_plane_045.use_remesh_preserve_volume = False
me_plane_045.use_remesh_preserve_attributes = False
me_plane_045.use_mirror_vertex_groups = False
me_plane_045.update()
me_plane_046 = bpy.data.meshes.new('Plane.046')
me_plane_046.from_pydata([(20.74, 12.5, 4.424), (-20.74, 12.5, 4.437), (20.74, -12.5, 4.424), (-20.74, -12.5, 4.437), (20.74, 12.5, -4.437), (-20.74, 12.5, -4.424), (20.74, -12.5, -4.437), (-20.74, -12.5, -4.424)], [], [(1, 3, 2, 0), (5, 4, 6, 7), (0, 4, 5, 1), (2, 6, 4, 0), (3, 7, 6, 2), (1, 5, 7, 3)])
me_plane_046.use_remesh_preserve_volume = False
me_plane_046.use_remesh_preserve_attributes = False
me_plane_046.use_mirror_vertex_groups = False
me_plane_046.update()
me_plane_047 = bpy.data.meshes.new('Plane.047')
me_plane_047.from_pydata([(20.74, 12.5, 4.424), (-20.74, 12.5, 4.437), (20.74, -12.5, 4.424), (-20.74, -12.5, 4.437), (20.74, 12.5, -4.437), (-20.74, 12.5, -4.424), (20.74, -12.5, -4.437), (-20.74, -12.5, -4.424)], [], [(1, 3, 2, 0), (5, 4, 6, 7), (0, 4, 5, 1), (2, 6, 4, 0), (3, 7, 6, 2), (1, 5, 7, 3)])
me_plane_047.use_remesh_preserve_volume = False
me_plane_047.use_remesh_preserve_attributes = False
me_plane_047.use_mirror_vertex_groups = False
me_plane_047.update()
me_plane_048 = bpy.data.meshes.new('Plane.048')
me_plane_048.from_pydata([(20.74, 12.5, 4.424), (-20.74, 12.5, 4.437), (20.74, -12.5, 4.424), (-20.74, -12.5, 4.437), (20.74, 12.5, -4.437), (-20.74, 12.5, -4.424), (20.74, -12.5, -4.437), (-20.74, -12.5, -4.424)], [], [(1, 3, 2, 0), (5, 4, 6, 7), (0, 4, 5, 1), (2, 6, 4, 0), (3, 7, 6, 2), (1, 5, 7, 3)])
me_plane_048.use_remesh_preserve_volume = False
me_plane_048.use_remesh_preserve_attributes = False
me_plane_048.use_mirror_vertex_groups = False
me_plane_048.update()
me_plane_049 = bpy.data.meshes.new('Plane.049')
me_plane_049.from_pydata([(52.59, 0.5519, 4.43), (-48.37, -6.977, 4.43), (51.17, -7.874, 4.43), (-48.85, -15.93, 4.43), (52.59, 0.5519, -4.43), (-48.14, -4.351, -4.43), (53.04, -10.67, -4.43), (-48.85, -15.93, -4.43)], [], [(1, 3, 2, 0), (5, 4, 6, 7), (0, 4, 5, 1), (2, 6, 4, 0), (3, 7, 6, 2), (1, 5, 7, 3)])
me_plane_049.use_remesh_preserve_volume = False
me_plane_049.use_remesh_preserve_attributes = False
me_plane_049.use_mirror_vertex_groups = False
me_plane_049.update()
me_plane_050 = bpy.data.meshes.new('Plane.050')
me_plane_050.from_pydata([(51.39, 6.415, 4.43), (-48.16, -4.344, 2.845), (53.07, -10.37, 4.43), (-48.85, -15.93, 4.43), (53.07, 5.919, -4.43), (-48.14, -4.351, -4.788), (53.07, -10.37, -4.43), (-48.85, -15.93, -4.43)], [], [(1, 3, 2, 0), (5, 4, 6, 7), (0, 4, 5, 1), (2, 6, 4, 0), (3, 7, 6, 2), (1, 5, 7, 3)])
me_plane_050.use_remesh_preserve_volume = False
me_plane_050.use_remesh_preserve_attributes = False
me_plane_050.use_mirror_vertex_groups = False
me_plane_050.update()
me_plane_051 = bpy.data.meshes.new('Plane.051')
me_plane_051.from_pydata([(53.04, 5.621, 4.43), (-48.14, -4.351, 4.43), (53.04, -10.67, 4.43), (-48.85, -15.93, 4.43), (53.04, 5.621, -4.43), (-48.14, -4.351, -4.43), (53.04, -10.67, -4.43), (-48.85, -15.93, -4.43), (1.991, 3.704, 4.43), (1.562, -9.737, 4.43), (1.991, 3.704, -4.43), (1.562, -9.737, -4.43)], [], [(8, 9, 2, 0), (10, 4, 6, 11), (8, 10, 5, 1), (2, 6, 4, 0), (9, 11, 6, 2), (1, 5, 7, 3), (3, 7, 11, 9), (0, 4, 10, 8), (5, 10, 11, 7), (1, 3, 9, 8)])
me_plane_051.use_remesh_preserve_volume = False
me_plane_051.use_remesh_preserve_attributes = False
me_plane_051.use_mirror_vertex_groups = False
me_plane_051.update()
me_plane_052 = bpy.data.meshes.new('Plane.052')
me_plane_052.from_pydata([(53.04, 5.621, 4.43), (-48.14, -4.351, 1.787), (51.02, -8.726, 1.579), (-48.85, -15.93, 4.43), (53.04, 5.621, -4.43), (-48.14, -4.351, -4.43), (51.02, -8.726, -4.43), (-48.85, -15.93, -4.43)], [], [(1, 3, 2, 0), (5, 4, 6, 7), (0, 4, 5, 1), (2, 6, 4, 0), (3, 7, 6, 2), (1, 5, 7, 3)])
me_plane_052.use_remesh_preserve_volume = False
me_plane_052.use_remesh_preserve_attributes = False
me_plane_052.use_mirror_vertex_groups = False
me_plane_052.update()
me_plane_053 = bpy.data.meshes.new('Plane.053')
me_plane_053.from_pydata([(53.04, 5.621, 4.43), (-48.14, -4.351, 4.43), (53.04, -10.67, 4.43), (-48.85, -15.93, 4.43), (53.04, 5.621, -4.43), (-48.14, -4.351, -4.43), (53.04, -10.67, -4.43), (-48.85, -15.93, -4.43)], [], [(1, 3, 2, 0), (5, 4, 6, 7), (0, 4, 5, 1), (2, 6, 4, 0), (3, 7, 6, 2), (1, 5, 7, 3)])
me_plane_053.use_remesh_preserve_volume = False
me_plane_053.use_remesh_preserve_attributes = False
me_plane_053.use_mirror_vertex_groups = False
me_plane_053.update()
me_plane_054 = bpy.data.meshes.new('Plane.054')
me_plane_054.from_pydata([(53.04, 5.621, 4.43), (-48.14, -4.351, 4.43), (53.04, -10.67, 4.43), (-48.85, -15.93, 4.43), (53.04, 5.621, -1.649), (-48.14, -4.351, -0.3285), (53.04, -10.67, -4.43), (-48.85, -15.93, -4.43)], [], [(1, 3, 2, 0), (5, 4, 6, 7), (0, 4, 5, 1), (2, 6, 4, 0), (3, 7, 6, 2), (1, 5, 7, 3)])
me_plane_054.use_remesh_preserve_volume = False
me_plane_054.use_remesh_preserve_attributes = False
me_plane_054.use_mirror_vertex_groups = False
me_plane_054.update()

# ---- objects
ob_cube_001 = bpy.data.objects.new('Cube.001', me_cube_002)
ob_cube = bpy.data.objects.new('Cube', me_cube_001)
ob_plane_004 = bpy.data.objects.new('Plane.004', me_plane_006)
ob_plane = bpy.data.objects.new('Plane', me_plane)
ob_plane_003 = bpy.data.objects.new('Plane.003', me_plane_003)
ob_plane_021 = bpy.data.objects.new('Plane.021', me_plane_023)
ob_plane_022 = bpy.data.objects.new('Plane.022', me_plane_024)
ob_plane_023 = bpy.data.objects.new('Plane.023', me_plane_025)
ob_plane_024 = bpy.data.objects.new('Plane.024', me_plane_026)
ob_plane_025 = bpy.data.objects.new('Plane.025', me_plane_027)
ob_plane_026 = bpy.data.objects.new('Plane.026', me_plane_028)
ob_plane_027 = bpy.data.objects.new('Plane.027', me_plane_029)
ob_plane_001 = bpy.data.objects.new('Plane.001', me_plane_030)
ob_plane_005 = bpy.data.objects.new('Plane.005', me_plane_031)
ob_plane_006 = bpy.data.objects.new('Plane.006', me_plane_032)
ob_plane_007 = bpy.data.objects.new('Plane.007', me_plane_033)
ob_plane_008 = bpy.data.objects.new('Plane.008', me_plane_034)
ob_plane_009 = bpy.data.objects.new('Plane.009', me_plane_035)
ob_plane_010 = bpy.data.objects.new('Plane.010', me_plane_036)
ob_plane_011 = bpy.data.objects.new('Plane.011', me_plane_037)
ob_plane_012 = bpy.data.objects.new('Plane.012', me_plane_038)
ob_plane_013 = bpy.data.objects.new('Plane.013', me_plane_039)
ob_plane_002 = bpy.data.objects.new('Plane.002', me_plane_040)
ob_plane_014 = bpy.data.objects.new('Plane.014', me_plane_041)
ob_plane_015 = bpy.data.objects.new('Plane.015', me_plane_042)
ob_cube_002 = bpy.data.objects.new('Cube.002', me_cube_003)
ob_cube_003 = bpy.data.objects.new('Cube.003', me_cube_004)
ob_cube_004 = bpy.data.objects.new('Cube.004', me_cube_005)
ob_plane_016 = bpy.data.objects.new('Plane.016', me_plane_043)
ob_plane_017 = bpy.data.objects.new('Plane.017', me_plane_044)
ob_plane_018 = bpy.data.objects.new('Plane.018', me_plane_045)
ob_plane_019 = bpy.data.objects.new('Plane.019', me_plane_046)
ob_plane_020 = bpy.data.objects.new('Plane.020', me_plane_047)
ob_plane_028 = bpy.data.objects.new('Plane.028', me_plane_048)
ob_plane_029 = bpy.data.objects.new('Plane.029', me_plane_049)
ob_plane_030 = bpy.data.objects.new('Plane.030', me_plane_050)
ob_plane_031 = bpy.data.objects.new('Plane.031', me_plane_051)
ob_plane_032 = bpy.data.objects.new('Plane.032', me_plane_052)
ob_plane_033 = bpy.data.objects.new('Plane.033', me_plane_053)
ob_plane_034 = bpy.data.objects.new('Plane.034', me_plane_054)

# ---- transforms, parenting, visibility, modifiers, constraints
ob_cube_001.location = (0.0, -162.0, 93.15)
ob_cube_001.scale = (0.5, 0.5, 0.5)
ob_cube_001.lineart.crease_threshold = 0.0
ob_cube.location = (0.0, -199.5, 40.78)
ob_cube.scale = (0.5, 0.5, 0.5)
ob_cube.lineart.crease_threshold = 0.0
ob_plane_004.location = (125.0, 110.8, 95.57)
ob_plane_004.scale = (2.5, 1.25, 1.0)
ob_plane_004.lineart.crease_threshold = 0.0
ob_plane.location = (0.0, 0.0, 100.0)
ob_plane.scale = (2.5, 1.25, 1.0)
ob_plane.lineart.crease_threshold = 0.0
ob_plane_003.location = (-278.4, 139.2, 247.1)
ob_plane_003.rotation_euler = (1.571, 1.571, 0.0)
ob_plane_003.scale = (0.07501, 0.07501, 0.07501)
ob_plane_003.lineart.crease_threshold = 0.0
ob_plane_021.location = (125.0, 77.74, 95.57)
ob_plane_021.scale = (2.5, 1.25, 1.0)
ob_plane_021.lineart.crease_threshold = 0.0
ob_plane_022.location = (123.0, 42.94, 95.57)
ob_plane_022.scale = (2.5, 1.25, 1.0)
ob_plane_022.lineart.crease_threshold = 0.0
ob_plane_023.location = (125.0, 10.21, 95.57)
ob_plane_023.scale = (2.5, 1.25, 1.0)
ob_plane_023.lineart.crease_threshold = 0.0
ob_plane_024.location = (123.1, -23.36, 95.57)
ob_plane_024.scale = (2.5, 1.25, 1.0)
ob_plane_024.lineart.crease_threshold = 0.0
ob_plane_025.location = (125.0, -57.14, 95.57)
ob_plane_025.scale = (2.5, 1.25, 1.0)
ob_plane_025.lineart.crease_threshold = 0.0
ob_plane_026.location = (120.0, -89.83, 95.57)
ob_plane_026.scale = (2.5, 1.25, 1.0)
ob_plane_026.lineart.crease_threshold = 0.0
ob_plane_027.location = (125.0, -125.2, 95.57)
ob_plane_027.scale = (2.5, 1.25, 1.0)
ob_plane_027.lineart.crease_threshold = 0.0
ob_plane_001.location = (-257.8, 0.0, 100.0)
ob_plane_001.scale = (2.5, 1.25, 1.0)
ob_plane_001.lineart.crease_threshold = 0.0
ob_plane_005.location = (-257.8, 0.0, 100.0)
ob_plane_005.scale = (2.5, 1.25, 1.0)
ob_plane_005.lineart.crease_threshold = 0.0
ob_plane_006.location = (-132.8, 109.4, 95.57)
ob_plane_006.scale = (2.5, 1.25, 1.0)
ob_plane_006.lineart.crease_threshold = 0.0
ob_plane_007.location = (-131.8, 76.43, 95.57)
ob_plane_007.scale = (2.5, 1.25, 1.0)
ob_plane_007.lineart.crease_threshold = 0.0
ob_plane_008.location = (-132.8, 42.94, 95.57)
ob_plane_008.scale = (2.5, 1.25, 1.0)
ob_plane_008.lineart.crease_threshold = 0.0
ob_plane_009.location = (-131.7, 10.21, 95.57)
ob_plane_009.scale = (2.5, 1.25, 1.0)
ob_plane_009.lineart.crease_threshold = 0.0
ob_plane_010.location = (-132.8, -23.36, 95.57)
ob_plane_010.scale = (2.5, 1.25, 1.0)
ob_plane_010.lineart.crease_threshold = 0.0
ob_plane_011.location = (-131.4, -57.14, 95.57)
ob_plane_011.scale = (2.5, 1.25, 1.0)
ob_plane_011.lineart.crease_threshold = 0.0
ob_plane_012.location = (-134.2, -89.83, 95.57)
ob_plane_012.scale = (2.5, 1.25, 1.0)
ob_plane_012.lineart.crease_threshold = 0.0
ob_plane_013.location = (-2.049, -8.806, 86.27)
ob_plane_013.rotation_euler = (-3.142, -3.142, 1.571)
ob_plane_013.scale = (2.5, 1.25, 1.0)
ob_plane_013.lineart.crease_threshold = 0.0
ob_plane_002.location = (-131.8, -125.2, 95.57)
ob_plane_002.scale = (2.5, 1.25, 1.0)
ob_plane_002.lineart.crease_threshold = 0.0
ob_plane_014.location = (231.6, -8.806, 86.66)
ob_plane_014.rotation_euler = (-3.142, -3.142, 1.571)
ob_plane_014.scale = (2.5, 1.25, 1.0)
ob_plane_014.lineart.crease_threshold = 0.0
ob_plane_015.location = (-242.4, -8.806, 86.89)
ob_plane_015.rotation_euler = (-3.142, -3.142, 1.571)
ob_plane_015.scale = (2.5, 1.25, 1.0)
ob_plane_015.lineart.crease_threshold = 0.0
ob_cube_002.location = (0.0, -187.0, 68.15)
ob_cube_002.scale = (0.5, 0.5, 0.5)
ob_cube_002.lineart.crease_threshold = 0.0
ob_cube_003.location = (0.0, -212.0, 43.15)
ob_cube_003.scale = (0.5, 0.5, 0.5)
ob_cube_003.lineart.crease_threshold = 0.0
ob_cube_004.location = (0.0, -237.0, 18.15)
ob_cube_004.scale = (0.5, 0.5, 0.5)
ob_cube_004.lineart.crease_threshold = 0.0
ob_plane_016.location = (231.6, -127.8, 31.11)
ob_plane_016.rotation_euler = (-3.142, 1.571, 1.57)
ob_plane_016.scale = (2.5, 1.25, 1.0)
ob_plane_016.lineart.crease_threshold = 0.0
ob_plane_017.location = (231.6, 113.7, 31.11)
ob_plane_017.rotation_euler = (-3.142, 1.571, 1.57)
ob_plane_017.scale = (2.5, 1.25, 1.0)
ob_plane_017.lineart.crease_threshold = 0.0
ob_plane_018.location = (-241.4, -127.8, 31.11)
ob_plane_018.rotation_euler = (-3.142, 1.571, 1.57)
ob_plane_018.scale = (2.5, 1.25, 1.0)
ob_plane_018.lineart.crease_threshold = 0.0
ob_plane_019.location = (-241.4, 113.7, 31.11)
ob_plane_019.rotation_euler = (-3.142, 1.571, 1.57)
ob_plane_019.scale = (2.5, 1.25, 1.0)
ob_plane_019.lineart.crease_threshold = 0.0
ob_plane_020.location = (-0.6082, -127.8, 31.11)
ob_plane_020.rotation_euler = (-3.142, 1.571, 1.57)
ob_plane_020.scale = (2.5, 1.25, 1.0)
ob_plane_020.lineart.crease_threshold = 0.0
ob_plane_028.location = (-0.6082, 113.7, 31.11)
ob_plane_028.rotation_euler = (-3.142, 1.571, 1.57)
ob_plane_028.scale = (2.5, 1.25, 1.0)
ob_plane_028.lineart.crease_threshold = 0.0
ob_plane_029.location = (129.2, 122.3, 51.38)
ob_plane_029.rotation_euler = (1.571, -0.1763, 3.142)
ob_plane_029.scale = (2.5, 1.25, 1.0)
ob_plane_029.lineart.crease_threshold = 0.0
ob_plane_030.location = (-260.8, -4.421, 47.2)
ob_plane_030.rotation_euler = (1.571, -0.1473, 4.712)
ob_plane_030.scale = (2.5, 1.25, 1.0)
ob_plane_030.lineart.crease_threshold = 0.0
ob_plane_031.location = (251.5, -4.421, 51.38)
ob_plane_031.rotation_euler = (1.571, 0.2925, 4.712)
ob_plane_031.scale = (2.5, 1.25, 1.0)
ob_plane_031.lineart.crease_threshold = 0.0
ob_plane_032.location = (-123.2, 122.3, 27.17)
ob_plane_032.rotation_euler = (1.571, 0.1484, 3.142)
ob_plane_032.scale = (2.5, 1.25, 1.0)
ob_plane_032.lineart.crease_threshold = 0.0
ob_plane_033.location = (129.2, -134.6, 56.45)
ob_plane_033.rotation_euler = (1.571, -0.103, 3.142)
ob_plane_033.scale = (2.5, 1.25, 1.0)
ob_plane_033.lineart.crease_threshold = 0.0
ob_plane_034.location = (-123.2, -134.6, 43.04)
ob_plane_034.rotation_euler = (1.571, 0.06458, 3.142)
ob_plane_034.scale = (2.5, 1.25, 1.0)
ob_plane_034.lineart.crease_threshold = 0.0

# ---- collection membership
col_collection_1.objects.link(ob_cube_001)
col_collection_1.objects.link(ob_cube)
col_collection_1.objects.link(ob_plane_004)
col_collection_1.objects.link(ob_plane)
col_collection_1.objects.link(ob_plane_003)
col_collection_1.objects.link(ob_plane_021)
col_collection_1.objects.link(ob_plane_022)
col_collection_1.objects.link(ob_plane_023)
col_collection_1.objects.link(ob_plane_024)
col_collection_1.objects.link(ob_plane_025)
col_collection_1.objects.link(ob_plane_026)
col_collection_1.objects.link(ob_plane_027)
col_collection_1.objects.link(ob_plane_001)
col_collection_1.objects.link(ob_plane_005)
col_collection_1.objects.link(ob_plane_006)
col_collection_1.objects.link(ob_plane_007)
col_collection_1.objects.link(ob_plane_008)
col_collection_1.objects.link(ob_plane_009)
col_collection_1.objects.link(ob_plane_010)
col_collection_1.objects.link(ob_plane_011)
col_collection_1.objects.link(ob_plane_012)
col_collection_1.objects.link(ob_plane_013)
col_collection_1.objects.link(ob_plane_002)
col_collection_1.objects.link(ob_plane_014)
col_collection_1.objects.link(ob_plane_015)
col_collection_1.objects.link(ob_cube_002)
col_collection_1.objects.link(ob_cube_003)
col_collection_1.objects.link(ob_cube_004)
col_collection_1.objects.link(ob_plane_016)
col_collection_1.objects.link(ob_plane_017)
col_collection_1.objects.link(ob_plane_018)
col_collection_1.objects.link(ob_plane_019)
col_collection_1.objects.link(ob_plane_020)
col_collection_1.objects.link(ob_plane_028)
col_collection_1.objects.link(ob_plane_029)
col_collection_1.objects.link(ob_plane_030)
col_collection_1.objects.link(ob_plane_031)
col_collection_1.objects.link(ob_plane_032)
col_collection_1.objects.link(ob_plane_033)
col_collection_1.objects.link(ob_plane_034)

# ---- scene / render settings (as saved in the file)
scene.frame_start = 1; scene.frame_end = 250; scene.frame_set(1)
scene.render.engine = 'BLENDER_EEVEE_NEXT'
scene.render.resolution_percentage = 50
scene.render.dither_intensity = 0.0
scene.cycles.use_denoising = False
scene.cycles.samples = 128
scene.cycles.sampling_pattern = 'TABULATED_SOBOL'
scene.cycles.light_sampling_threshold = 0.0
scene.cycles.use_adaptive_sampling = False
scene.cycles.use_light_tree = False
scene.cycles.blur_glossy = 0.0
scene.cycles.sample_clamp_indirect = 0.0
scene.view_settings.view_transform = 'Standard'
scene.unit_settings.scale_length = 0.01
bpy.context.view_layer.update()

# ---- added for rendering (the .blend has no active camera and no usable light): camera, sun
cam_auto = bpy.data.cameras.new('AutoCamera')
cam_auto.lens = 50.0
cam_auto.sensor_width = 36.0
cam_auto.clip_end = 12670.2
ob_auto_camera = bpy.data.objects.new('AutoCamera', cam_auto)
scene.collection.objects.link(ob_auto_camera)
ob_auto_camera.location = (696.65, -921.509, 740.381)
ob_auto_camera.rotation_euler = (1.09748, -7.21219e-08, 0.694738)
scene.camera = ob_auto_camera
light_auto_sun = bpy.data.lights.new('AutoSun', 'SUN')
light_auto_sun.energy = 3.0
light_auto_sun.angle = 0.0523599
ob_auto_sun = bpy.data.objects.new('AutoSun', light_auto_sun)
scene.collection.objects.link(ob_auto_sun)
ob_auto_sun.rotation_euler = (0.872665, 0.174533, 0.523599)
bpy.context.view_layer.update()

